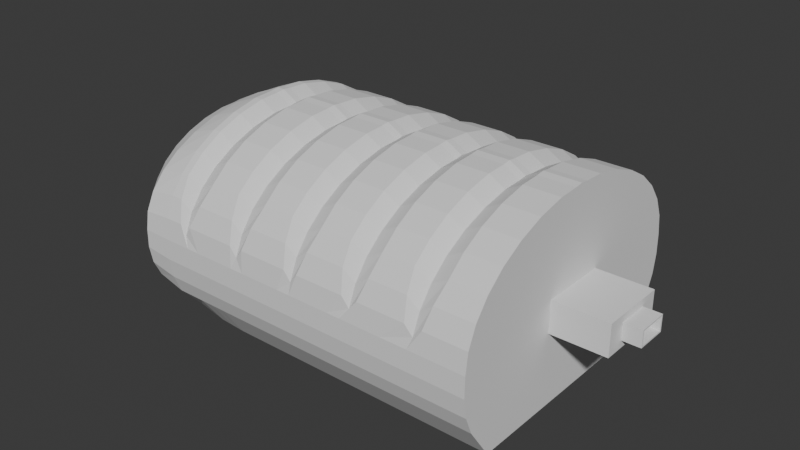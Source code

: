 # Source: bread_and_chip.blend  (saved by Blender 4.4.32; exported with 4.5.12 LTS)
import bpy
from mathutils import Matrix  # noqa: F401  (used for matrix-valued properties, if any)

bpy.ops.wm.read_factory_settings(use_empty=True)
scene = bpy.context.scene
scene.name = 'Scene'

# ---- collections
col_collection = bpy.data.collections.new('Collection'); scene.collection.children.link(col_collection)

# ---- world
world_world = bpy.data.worlds.new('World'); scene.world = world_world
world_world.use_nodes = True; world_world.node_tree.nodes.clear()
_N = world_world.node_tree.nodes; _L = world_world.node_tree.links
n0 = _N.new('ShaderNodeOutputWorld'); n0.name = 'World Output'; n0.location = (300, 300)
n1 = _N.new('ShaderNodeBackground'); n1.name = 'Background'; n1.location = (10, 300)
n1.inputs[0].default_value = (0.05088, 0.05088, 0.05088, 1.0)
_L.new(n1.outputs[0], n0.inputs[0])
n0.is_active_output = True
world_world.color = (0.05088, 0.05088, 0.05088)
world_world.sun_shadow_jitter_overblur = 0.0

# ---- meshes
me_cylinder = bpy.data.meshes.new('Cylinder')
me_cylinder.from_pydata([(-1.457e-08, 0.3852, -1.0), (-3.747e-08, 0.7256, 1.857), (0.1085, 0.3786, -1.0), (0.1951, 0.712, 1.857), (0.2128, 0.3589, -1.0), (0.3827, 0.6717, 1.857), (0.309, 0.3268, -1.0), (0.5556, 0.6063, 1.857), (0.3933, 0.2837, -1.0), (0.7071, 0.5182, 1.857), (0.4624, 0.2312, -1.0), (0.8315, 0.411, 1.857), (0.5138, 0.1713, -1.0), (0.9239, 0.2886, 1.857), (0.5455, 0.1063, -1.0), (0.9808, 0.1557, 1.857), (0.5561, 0.03869, -1.0), (1.0, 0.01763, 1.857), (0.5575, -0.02892, -1.0), (1.002, -0.1205, 1.857), (0.5453, -0.09393, -1.0), (0.9805, -0.2533, 1.857), (0.5175, -0.1538, -1.0), (0.9306, -0.3757, 1.857), (0.4315, -0.265, -1.0), (0.7758, -0.6028, 1.857), (0.339, -0.265, -1.0), (0.6096, -0.6028, 1.857), (0.2335, -0.265, -1.0), (0.4199, -0.6028, 1.857), (0.119, -0.265, -1.0), (0.214, -0.6028, 1.857), (-1.533e-08, -0.265, -1.0), (-3.035e-08, -0.6028, 1.857), (-0.119, -0.265, -1.0), (-0.214, -0.6028, 1.857), (-0.2335, -0.265, -1.0), (-0.4199, -0.6028, 1.857), (-0.339, -0.265, -1.0), (-0.6096, -0.6028, 1.857), (-0.4315, -0.265, -1.0), (-0.7758, -0.6028, 1.857), (-0.5175, -0.1538, -1.0), (-0.9306, -0.3757, 1.857), (-0.5453, -0.09393, -1.0), (-0.9805, -0.2533, 1.857), (-0.5575, -0.02892, -1.0), (-1.002, -0.1205, 1.857), (-0.5561, 0.03869, -1.0), (-1.0, 0.01763, 1.857), (-0.5455, 0.1063, -1.0), (-0.9808, 0.1557, 1.857), (-0.5138, 0.1713, -1.0), (-0.9239, 0.2886, 1.857), (-0.4624, 0.2312, -1.0), (-0.8315, 0.411, 1.857), (-0.3933, 0.2837, -1.0), (-0.7071, 0.5182, 1.857), (-0.309, 0.3268, -1.0), (-0.5556, 0.6063, 1.857), (-0.2128, 0.3589, -1.0), (-0.3827, 0.6717, 1.857), (-0.1085, 0.3786, -1.0), (-0.1951, 0.712, 1.857), (0.03127, 0.3819, -1.0), (0.05623, 0.7188, 1.857), (-0.03127, 0.3819, -1.0), (-0.05623, 0.7188, 1.857), (-1.474e-08, 0.5491, -0.8095), (-4.996e-09, 0.6453, -0.619), (-7.494e-09, 0.7256, -0.4286), (-4.021e-09, 0.7256, -0.3747), (-7.846e-09, 0.7256, -0.1538), (-1.167e-08, 0.7256, 0.067), (-1.55e-08, 0.7256, 0.2878), (-1.932e-08, 0.7256, 0.5087), (-2.315e-08, 0.7256, 0.7295), (-2.697e-08, 0.7256, 0.9504), (-3.08e-08, 0.7256, 1.171), (-3.462e-08, 0.7256, 1.392), (-3.845e-08, 0.7256, 1.613), (-3.497e-08, 0.7256, 1.667), (0.1951, 0.712, 1.667), (0.1951, 0.712, 1.613), (0.1951, 0.712, 1.392), (0.1951, 0.712, 1.171), (0.1951, 0.712, 0.9504), (0.1951, 0.712, 0.7295), (0.1951, 0.712, 0.5087), (0.1951, 0.712, 0.2878), (0.1951, 0.712, 0.067), (0.1951, 0.712, -0.1538), (0.1951, 0.712, -0.3747), (0.1951, 0.712, -0.4286), (0.1951, 0.6334, -0.619), (0.1556, 0.5391, -0.8095), (0.3827, 0.6717, 1.667), (0.3827, 0.6717, 1.613), (0.3827, 0.6717, 1.392), (0.3827, 0.6717, 1.171), (0.3827, 0.6717, 0.9504), (0.3827, 0.6717, 0.7295), (0.3827, 0.6717, 0.5087), (0.3827, 0.6717, 0.2878), (0.3827, 0.6717, 0.067), (0.3827, 0.6717, -0.1538), (0.3827, 0.6717, -0.3747), (0.3827, 0.6717, -0.4286), (0.3827, 0.5979, -0.619), (0.3053, 0.5095, -0.8095), (0.5556, 0.6063, 1.667), (0.5556, 0.6063, 1.613), (0.5556, 0.6063, 1.392), (0.5556, 0.6063, 1.171), (0.5556, 0.6063, 0.9504), (0.5556, 0.6063, 0.7295), (0.5556, 0.6063, 0.5087), (0.5556, 0.6063, 0.2878), (0.5556, 0.6063, 0.067), (0.5556, 0.6063, -0.1538), (0.5556, 0.6063, -0.3747), (0.5556, 0.6063, -0.4286), (0.5556, 0.5404, -0.619), (0.4432, 0.4614, -0.8095), (0.7071, 0.5182, 1.667), (0.7071, 0.5182, 1.613), (0.7071, 0.5182, 1.392), (0.7071, 0.5182, 1.171), (0.7071, 0.5182, 0.9504), (0.7071, 0.5182, 0.7295), (0.7071, 0.5182, 0.5087), (0.7071, 0.5182, 0.2878), (0.7071, 0.5182, 0.067), (0.7071, 0.5182, -0.1538), (0.7071, 0.5182, -0.3747), (0.7071, 0.5182, -0.4286), (0.7071, 0.4629, -0.619), (0.5641, 0.3966, -0.8095), (0.8315, 0.411, 1.667), (0.8315, 0.411, 1.613), (0.8315, 0.411, 1.392), (0.8315, 0.411, 1.171), (0.8315, 0.411, 0.9504), (0.8315, 0.411, 0.7295), (0.8315, 0.411, 0.5087), (0.8315, 0.411, 0.2878), (0.8315, 0.411, 0.067), (0.8315, 0.411, -0.1538), (0.8315, 0.411, -0.3747), (0.8315, 0.411, -0.4286), (0.8315, 0.3686, -0.619), (0.6633, 0.3178, -0.8095), (0.9239, 0.2886, 1.667), (0.9239, 0.2886, 1.588), (0.9239, 0.2886, 1.417), (0.9239, 0.2886, 1.152), (0.9239, 0.2886, 0.9691), (0.9239, 0.2886, 0.7021), (0.9239, 0.2886, 0.5361), (0.9239, 0.2886, 0.2569), (0.9239, 0.2886, 0.09791), (0.9239, 0.2886, -0.1817), (0.9239, 0.2886, -0.3469), (0.9239, 0.2886, -0.4286), (0.9239, 0.2609, -0.619), (0.737, 0.2278, -0.8095), (0.9808, 0.1557, 1.667), (0.9808, 0.1557, 1.502), (0.9808, 0.1557, 1.061), (0.9808, 0.1557, 0.6191), (0.9808, 0.1557, 0.1774), (0.9808, 0.1557, -0.2643), (0.9808, 0.1557, -0.4286), (0.9808, 0.1441, -0.619), (0.7824, 0.1301, -0.8095), (1.0, 0.01763, 1.667), (1.0, 0.01763, 1.476), (1.0, 0.01763, 1.286), (1.0, 0.01763, 1.095), (1.0, 0.01763, 0.9048), (1.0, 0.01763, 0.7143), (1.0, 0.01763, 0.5239), (1.0, 0.01763, 0.3334), (1.0, 0.01763, 0.1429), (1.0, 0.01763, -0.04759), (1.0, 0.01763, -0.2381), (1.0, 0.01763, -0.4286), (1.0, 0.0226, -0.619), (0.7977, 0.02855, -0.8095), (1.002, -0.1205, 1.667), (1.002, -0.1205, 1.476), (1.002, -0.1205, 1.286), (1.002, -0.1205, 1.095), (1.002, -0.1205, 0.9048), (1.002, -0.1205, 0.7143), (1.002, -0.1205, 0.5239), (1.002, -0.1205, 0.3334), (1.002, -0.1205, 0.1429), (1.002, -0.1205, -0.04759), (1.002, -0.1205, -0.2381), (1.002, -0.1205, -0.4286), (1.002, -0.09889, -0.619), (0.7996, -0.07301, -0.8095), (0.9805, -0.2533, 1.667), (0.9805, -0.2533, 1.476), (0.9805, -0.2533, 1.286), (0.9805, -0.2533, 1.095), (0.9805, -0.2533, 0.9048), (0.9805, -0.2533, 0.7143), (0.9805, -0.2533, 0.5239), (0.9805, -0.2533, 0.3334), (0.9805, -0.2533, 0.1429), (0.9805, -0.2533, -0.04759), (0.9805, -0.2533, -0.2381), (0.9805, -0.2533, -0.4286), (0.9805, -0.2157, -0.619), (0.7822, -0.1707, -0.8095), (0.9306, -0.3757, 1.667), (0.9306, -0.3757, 1.476), (0.9306, -0.3757, 1.286), (0.9306, -0.3757, 1.095), (0.9306, -0.3757, 0.9048), (0.9306, -0.3757, 0.7143), (0.9306, -0.3757, 0.5239), (0.9306, -0.3757, 0.3334), (0.9306, -0.3757, 0.1429), (0.9306, -0.3757, -0.04759), (0.9306, -0.3757, -0.2381), (0.9306, -0.3757, -0.4286), (0.9306, -0.3234, -0.619), (0.7423, -0.2607, -0.8095), (0.7758, -0.6028, 1.667), (0.7758, -0.6028, 1.476), (0.7758, -0.6028, 1.286), (0.7758, -0.6028, 1.095), (0.7758, -0.6028, 0.9048), (0.7758, -0.6028, 0.7143), (0.7758, -0.6028, 0.5239), (0.7758, -0.6028, 0.3334), (0.7758, -0.6028, 0.1429), (0.7758, -0.6028, -0.04759), (0.7758, -0.5907, -0.2381), (0.7758, -0.5471, -0.4286), (0.7758, -0.4892, -0.619), (0.6189, -0.4276, -0.8095), (0.6096, -0.6028, 1.667), (0.6096, -0.6028, 1.476), (0.6096, -0.6028, 1.286), (0.6096, -0.6028, 1.095), (0.6096, -0.6028, 0.9048), (0.6096, -0.6028, 0.7143), (0.6096, -0.6028, 0.5239), (0.6096, -0.6028, 0.3334), (0.6096, -0.6028, 0.1429), (0.6096, -0.6028, -0.04759), (0.6096, -0.5907, -0.2381), (0.6096, -0.5471, -0.4286), (0.6096, -0.4892, -0.619), (0.4862, -0.4276, -0.8095), (0.4199, -0.6028, 1.667), (0.4199, -0.6028, 1.476), (0.4199, -0.6028, 1.286), (0.4199, -0.6028, 1.095), (0.4199, -0.6028, 0.9048), (0.4199, -0.6028, 0.7143), (0.4199, -0.6028, 0.5239), (0.4199, -0.6028, 0.3334), (0.4199, -0.6028, 0.1429), (0.4199, -0.6028, -0.04759), (0.4199, -0.5907, -0.2381), (0.4199, -0.5471, -0.4286), (0.4199, -0.4892, -0.619), (0.3349, -0.4276, -0.8095), (0.214, -0.6028, 1.667), (0.214, -0.6028, 1.476), (0.214, -0.6028, 1.286), (0.214, -0.6028, 1.095), (0.214, -0.6028, 0.9048), (0.214, -0.6028, 0.7143), (0.214, -0.6028, 0.5239), (0.214, -0.6028, 0.3334), (0.214, -0.6028, 0.1429), (0.214, -0.6028, -0.04759), (0.214, -0.5907, -0.2381), (0.214, -0.5471, -0.4286), (0.214, -0.4892, -0.619), (0.1707, -0.4276, -0.8095), (-2.842e-08, -0.6028, 1.667), (-2.648e-08, -0.6028, 1.476), (-2.455e-08, -0.6028, 1.286), (-2.262e-08, -0.6028, 1.095), (-2.069e-08, -0.6028, 0.9048), (-1.876e-08, -0.6028, 0.7143), (-1.682e-08, -0.6028, 0.5239), (-1.489e-08, -0.6028, 0.3334), (-1.296e-08, -0.6028, 0.1429), (-1.103e-08, -0.6028, -0.04759), (-9.098e-09, -0.5907, -0.2381), (-7.166e-09, -0.5471, -0.4286), (-5.234e-09, -0.4892, -0.619), (-1.538e-08, -0.4276, -0.8095), (-0.214, -0.6028, 1.667), (-0.214, -0.6028, 1.476), (-0.214, -0.6028, 1.286), (-0.214, -0.6028, 1.095), (-0.214, -0.6028, 0.9048), (-0.214, -0.6028, 0.7143), (-0.214, -0.6028, 0.5239), (-0.214, -0.6028, 0.3334), (-0.214, -0.6028, 0.1429), (-0.214, -0.6028, -0.04759), (-0.214, -0.5907, -0.2381), (-0.214, -0.5471, -0.4286), (-0.214, -0.4892, -0.619), (-0.1707, -0.4276, -0.8095), (-0.4199, -0.6028, 1.667), (-0.4199, -0.6028, 1.476), (-0.4199, -0.6028, 1.286), (-0.4199, -0.6028, 1.095), (-0.4199, -0.6028, 0.9048), (-0.4199, -0.6028, 0.7143), (-0.4199, -0.6028, 0.5239), (-0.4199, -0.6028, 0.3334), (-0.4199, -0.6028, 0.1429), (-0.4199, -0.6028, -0.04759), (-0.4199, -0.5907, -0.2381), (-0.4199, -0.5471, -0.4286), (-0.4199, -0.4892, -0.619), (-0.3349, -0.4276, -0.8095), (-0.6096, -0.6028, 1.667), (-0.6096, -0.6028, 1.476), (-0.6096, -0.6028, 1.286), (-0.6096, -0.6028, 1.095), (-0.6096, -0.6028, 0.9048), (-0.6096, -0.6028, 0.7143), (-0.6096, -0.6028, 0.5239), (-0.6096, -0.6028, 0.3334), (-0.6096, -0.6028, 0.1429), (-0.6096, -0.6028, -0.04759), (-0.6096, -0.5907, -0.2381), (-0.6096, -0.5471, -0.4286), (-0.6096, -0.4892, -0.619), (-0.4862, -0.4276, -0.8095), (-0.7758, -0.6028, 1.667), (-0.7758, -0.6028, 1.476), (-0.7758, -0.6028, 1.286), (-0.7758, -0.6028, 1.095), (-0.7758, -0.6028, 0.9048), (-0.7758, -0.6028, 0.7143), (-0.7758, -0.6028, 0.5239), (-0.7758, -0.6028, 0.3334), (-0.7758, -0.6028, 0.1429), (-0.7758, -0.6028, -0.04759), (-0.7758, -0.5907, -0.2381), (-0.7758, -0.5471, -0.4286), (-0.7758, -0.4892, -0.619), (-0.6189, -0.4276, -0.8095), (-0.9306, -0.3757, 1.667), (-0.9306, -0.3757, 1.476), (-0.9306, -0.3757, 1.286), (-0.9306, -0.3757, 1.095), (-0.9306, -0.3757, 0.9048), (-0.9306, -0.3757, 0.7143), (-0.9306, -0.3757, 0.5239), (-0.9306, -0.3757, 0.3334), (-0.9306, -0.3757, 0.1429), (-0.9306, -0.3757, -0.04759), (-0.9306, -0.3757, -0.2381), (-0.9306, -0.3757, -0.4286), (-0.9306, -0.3234, -0.619), (-0.7423, -0.2607, -0.8095), (-0.9805, -0.2533, 1.667), (-0.9805, -0.2533, 1.476), (-0.9805, -0.2533, 1.286), (-0.9805, -0.2533, 1.095), (-0.9805, -0.2533, 0.9048), (-0.9805, -0.2533, 0.7143), (-0.9805, -0.2533, 0.5239), (-0.9805, -0.2533, 0.3334), (-0.9805, -0.2533, 0.1429), (-0.9805, -0.2533, -0.04759), (-0.9805, -0.2533, -0.2381), (-0.9805, -0.2533, -0.4286), (-0.9805, -0.2157, -0.619), (-0.7822, -0.1707, -0.8095), (-1.002, -0.1205, 1.667), (-1.002, -0.1205, 1.476), (-1.002, -0.1205, 1.286), (-1.002, -0.1205, 1.095), (-1.002, -0.1205, 0.9048), (-1.002, -0.1205, 0.7143), (-1.002, -0.1205, 0.5239), (-1.002, -0.1205, 0.3334), (-1.002, -0.1205, 0.1429), (-1.002, -0.1205, -0.04759), (-1.002, -0.1205, -0.2381), (-1.002, -0.1205, -0.4286), (-1.002, -0.09889, -0.619), (-0.7996, -0.07301, -0.8095), (-1.0, 0.01763, 1.667), (-1.0, 0.01763, 1.476), (-1.0, 0.01763, 1.286), (-1.0, 0.01763, 1.095), (-1.0, 0.01763, 0.9048), (-1.0, 0.01763, 0.7143), (-1.0, 0.01763, 0.5239), (-1.0, 0.01763, 0.3334), (-1.0, 0.01763, 0.1429), (-1.0, 0.01763, -0.04759), (-1.0, 0.01763, -0.2381), (-1.0, 0.01763, -0.4286), (-1.0, 0.0226, -0.619), (-0.7977, 0.02855, -0.8095), (-0.9808, 0.1557, 1.667), (-0.9808, 0.1557, 1.561), (-0.9808, 0.1557, 1.444), (-0.9808, 0.1557, 1.114), (-0.9808, 0.1557, 1.007), (-0.9808, 0.1557, 0.6683), (-0.9808, 0.1557, 0.5698), (-0.9808, 0.1557, 0.2248), (-0.9808, 0.1557, 0.13), (-0.9808, 0.1557, -0.2245), (-0.9808, 0.1557, -0.3041), (-0.9808, 0.1557, -0.4286), (-0.9808, 0.1441, -0.619), (-0.7824, 0.1301, -0.8095), (-0.9239, 0.2886, 1.667), (-0.9239, 0.2886, 1.588), (-0.9239, 0.2886, 1.417), (-0.9239, 0.2886, 1.152), (-0.9239, 0.2886, 0.9691), (-0.9239, 0.2886, 0.7021), (-0.9239, 0.2886, 0.5361), (-0.9239, 0.2886, 0.2569), (-0.9239, 0.2886, 0.09791), (-0.9239, 0.2886, -0.1817), (-0.9239, 0.2886, -0.3469), (-0.9239, 0.2886, -0.4286), (-0.9239, 0.2609, -0.619), (-0.737, 0.2278, -0.8095), (-0.8315, 0.411, 1.667), (-0.8315, 0.411, 1.613), (-0.8315, 0.411, 1.392), (-0.8315, 0.411, 1.171), (-0.8315, 0.411, 0.9504), (-0.8315, 0.411, 0.7295), (-0.8315, 0.411, 0.5087), (-0.8315, 0.411, 0.2878), (-0.8315, 0.411, 0.067), (-0.8315, 0.411, -0.1538), (-0.8315, 0.411, -0.3747), (-0.8315, 0.411, -0.4286), (-0.8315, 0.3686, -0.619), (-0.6633, 0.3178, -0.8095), (-0.7071, 0.5182, 1.667), (-0.7071, 0.5182, 1.613), (-0.7071, 0.5182, 1.392), (-0.7071, 0.5182, 1.171), (-0.7071, 0.5182, 0.9504), (-0.7071, 0.5182, 0.7295), (-0.7071, 0.5182, 0.5087), (-0.7071, 0.5182, 0.2878), (-0.7071, 0.5182, 0.067), (-0.7071, 0.5182, -0.1538), (-0.7071, 0.5182, -0.3747), (-0.7071, 0.5182, -0.4286), (-0.7071, 0.4629, -0.619), (-0.5641, 0.3966, -0.8095), (-0.5556, 0.6063, 1.667), (-0.5556, 0.6063, 1.613), (-0.5556, 0.6063, 1.392), (-0.5556, 0.6063, 1.171), (-0.5556, 0.6063, 0.9504), (-0.5556, 0.6063, 0.7295), (-0.5556, 0.6063, 0.5087), (-0.5556, 0.6063, 0.2878), (-0.5556, 0.6063, 0.067), (-0.5556, 0.6063, -0.1538), (-0.5556, 0.6063, -0.3747), (-0.5556, 0.6063, -0.4286), (-0.5556, 0.5404, -0.619), (-0.4432, 0.4614, -0.8095), (-0.3827, 0.6717, 1.667), (-0.3827, 0.6717, 1.613), (-0.3827, 0.6717, 1.392), (-0.3827, 0.6717, 1.171), (-0.3827, 0.6717, 0.9504), (-0.3827, 0.6717, 0.7295), (-0.3827, 0.6717, 0.5087), (-0.3827, 0.6717, 0.2878), (-0.3827, 0.6717, 0.067), (-0.3827, 0.6717, -0.1538), (-0.3827, 0.6717, -0.3747), (-0.3827, 0.6717, -0.4286), (-0.3827, 0.5979, -0.619), (-0.3053, 0.5095, -0.8095), (-0.1951, 0.712, 1.667), (-0.1951, 0.712, 1.613), (-0.1951, 0.712, 1.392), (-0.1951, 0.712, 1.171), (-0.1951, 0.712, 0.9504), (-0.1951, 0.712, 0.7295), (-0.1951, 0.712, 0.5087), (-0.1951, 0.712, 0.2878), (-0.1951, 0.712, 0.067), (-0.1951, 0.712, -0.1538), (-0.1951, 0.712, -0.3747), (-0.1951, 0.712, -0.4286), (-0.1951, 0.6334, -0.619), (-0.1556, 0.5391, -0.8095), (0.05623, 0.7188, 1.667), (0.05623, 0.7188, 1.613), (0.05623, 0.7188, 1.392), (0.05623, 0.7188, 1.171), (0.05623, 0.7188, 0.9504), (0.05623, 0.7188, 0.7295), (0.05623, 0.7188, 0.5087), (0.05623, 0.7188, 0.2878), (0.05623, 0.7188, 0.067), (0.05623, 0.7188, -0.1538), (0.05623, 0.7188, -0.3747), (0.05623, 0.7188, -0.4286), (0.05623, 0.6393, -0.619), (0.04486, 0.5441, -0.8095), (-0.05623, 0.7188, 1.667), (-0.05623, 0.7188, 1.613), (-0.05623, 0.7188, 1.392), (-0.05623, 0.7188, 1.171), (-0.05623, 0.7188, 0.9504), (-0.05623, 0.7188, 0.7295), (-0.05623, 0.7188, 0.5087), (-0.05623, 0.7188, 0.2878), (-0.05623, 0.7188, 0.067), (-0.05623, 0.7188, -0.1538), (-0.05623, 0.7188, -0.3747), (-0.05623, 0.7188, -0.4286), (-0.05623, 0.6393, -0.619), (-0.04486, 0.5441, -0.8095), (-2.632e-08, 0.2666, -1.103), (0.07188, 0.2624, -1.103), (0.141, 0.2498, -1.103), (0.2047, 0.2294, -1.103), (0.2605, 0.202, -1.103), (0.3063, 0.1686, -1.103), (0.3404, 0.1304, -1.103), (0.3613, 0.08906, -1.103), (0.3684, 0.04602, -1.103), (0.3693, 0.002988, -1.103), (0.3612, -0.03839, -1.103), (0.3429, -0.07653, -1.103), (0.2858, -0.1473, -1.103), (0.2246, -0.1473, -1.103), (0.1547, -0.1473, -1.103), (0.07886, -0.1473, -1.103), (-2.683e-08, -0.1473, -1.103), (-0.07886, -0.1473, -1.103), (-0.1547, -0.1473, -1.103), (-0.2246, -0.1473, -1.103), (-0.2858, -0.1473, -1.103), (-0.3429, -0.07653, -1.103), (-0.3612, -0.03839, -1.103), (-0.3693, 0.002988, -1.103), (-0.3684, 0.04602, -1.103), (-0.3613, 0.08906, -1.103), (-0.3404, 0.1304, -1.103), (-0.3063, 0.1686, -1.103), (-0.2605, 0.202, -1.103), (-0.2047, 0.2294, -1.103), (-0.141, 0.2498, -1.103), (-0.07188, 0.2624, -1.103), (0.02072, 0.2645, -1.103), (-0.02072, 0.2645, -1.103), (-4.291e-08, 0.09651, -1.154), (0.01302, 0.09574, -1.154), (0.02554, 0.09347, -1.154), (0.03708, 0.08978, -1.154), (0.0472, 0.08481, -1.154), (0.0555, 0.07875, -1.154), (0.06167, 0.07184, -1.154), (0.06546, 0.06434, -1.154), (0.06675, 0.05655, -1.154), (0.06691, 0.04875, -1.154), (0.06545, 0.04125, -1.154), (0.06212, 0.03434, -1.154), (0.05178, 0.02153, -1.154), (0.04069, 0.02153, -1.154), (0.02802, 0.02153, -1.154), (0.01429, 0.02153, -1.154), (-4.3e-08, 0.02153, -1.154), (-0.01429, 0.02153, -1.154), (-0.02803, 0.02153, -1.154), (-0.04069, 0.02153, -1.154), (-0.05178, 0.02153, -1.154), (-0.06212, 0.03434, -1.154), (-0.06545, 0.04125, -1.154), (-0.06691, 0.04875, -1.154), (-0.06675, 0.05655, -1.154), (-0.06546, 0.06434, -1.154), (-0.06167, 0.07184, -1.154), (-0.0555, 0.07875, -1.154), (-0.0472, 0.08481, -1.154), (-0.03708, 0.08978, -1.154), (-0.02554, 0.09347, -1.154), (-0.01302, 0.09574, -1.154), (0.003753, 0.09613, -1.154), (-0.003753, 0.09613, -1.154), (-3.653e-08, 0.6624, 1.502), (0.1951, 0.6488, 1.502), (0.3827, 0.6085, 1.502), (0.5556, 0.5431, 1.502), (0.7071, 0.4551, 1.502), (0.8315, 0.3478, 1.502), (0.9239, 0.2254, 1.502), (1.0, 0.01763, 1.381), (1.002, -0.1205, 1.381), (0.9805, -0.2533, 1.381), (0.9306, -0.3757, 1.381), (0.7758, -0.6028, 1.381), (0.6096, -0.6028, 1.381), (0.4199, -0.6028, 1.381), (0.214, -0.6028, 1.381), (-2.552e-08, -0.6028, 1.381), (-0.214, -0.6028, 1.381), (-0.4199, -0.6028, 1.381), (-0.6096, -0.6028, 1.381), (-0.7758, -0.6028, 1.381), (-0.9306, -0.3757, 1.381), (-0.9805, -0.2533, 1.381), (-1.002, -0.1205, 1.381), (-1.0, 0.01763, 1.381), (-0.9808, 0.09257, 1.502), (-0.9239, 0.2254, 1.502), (-0.8315, 0.3478, 1.502), (-0.7071, 0.4551, 1.502), (-0.5556, 0.5431, 1.502), (-0.3827, 0.6085, 1.502), (-0.1951, 0.6488, 1.502), (0.05623, 0.6556, 1.502), (-0.05623, 0.6556, 1.502), (-2.888e-08, 0.6624, 1.061), (0.1951, 0.6488, 1.061), (0.3827, 0.6085, 1.061), (0.5556, 0.5431, 1.061), (0.7071, 0.4551, 1.061), (0.8315, 0.3478, 1.061), (0.9239, 0.2254, 1.061), (1.0, 0.01763, 1.0), (1.002, -0.1205, 1.0), (0.9805, -0.2533, 1.0), (0.9306, -0.3757, 1.0), (0.7758, -0.6028, 1.0), (0.6096, -0.6028, 1.0), (0.4199, -0.6028, 1.0), (0.214, -0.6028, 1.0), (-2.165e-08, -0.6028, 1.0), (-0.214, -0.6028, 1.0), (-0.4199, -0.6028, 1.0), (-0.6096, -0.6028, 1.0), (-0.7758, -0.6028, 1.0), (-0.9306, -0.3757, 1.0), (-0.9805, -0.2533, 1.0), (-1.002, -0.1205, 1.0), (-1.0, 0.01763, 1.0), (-0.9808, 0.09257, 1.061), (-0.9239, 0.2254, 1.061), (-0.8315, 0.3478, 1.061), (-0.7071, 0.4551, 1.061), (-0.5556, 0.5431, 1.061), (-0.3827, 0.6085, 1.061), (-0.1951, 0.6488, 1.061), (0.05623, 0.6556, 1.061), (-0.05623, 0.6556, 1.061), (-2.123e-08, 0.6624, 0.6191), (0.1951, 0.6488, 0.6191), (0.3827, 0.6085, 0.6191), (0.5556, 0.5431, 0.6191), (0.7071, 0.4551, 0.6191), (0.8315, 0.3478, 0.6191), (0.9239, 0.2254, 0.6191), (1.0, 0.01763, 0.6191), (1.002, -0.1205, 0.6191), (0.9805, -0.2533, 0.6191), (0.9306, -0.3757, 0.6191), (0.7758, -0.6028, 0.6191), (0.6096, -0.6028, 0.6191), (0.4199, -0.6028, 0.6191), (0.214, -0.6028, 0.6191), (-1.779e-08, -0.6028, 0.6191), (-0.214, -0.6028, 0.6191), (-0.4199, -0.6028, 0.6191), (-0.6096, -0.6028, 0.6191), (-0.7758, -0.6028, 0.6191), (-0.9306, -0.3757, 0.6191), (-0.9805, -0.2533, 0.6191), (-1.002, -0.1205, 0.6191), (-1.0, 0.01763, 0.6191), (-0.9808, 0.09257, 0.6191), (-0.9239, 0.2254, 0.6191), (-0.8315, 0.3478, 0.6191), (-0.7071, 0.4551, 0.6191), (-0.5556, 0.5431, 0.6191), (-0.3827, 0.6085, 0.6191), (-0.1951, 0.6488, 0.6191), (0.05623, 0.6556, 0.6191), (-0.05623, 0.6556, 0.6191), (-1.358e-08, 0.6624, 0.1774), (0.1951, 0.6488, 0.1774), (0.3827, 0.6085, 0.1774), (0.5556, 0.5431, 0.1774), (0.7071, 0.4551, 0.1774), (0.8315, 0.3478, 0.1774), (0.9239, 0.2254, 0.1774), (1.0, 0.01763, 0.2381), (1.002, -0.1205, 0.2381), (0.9805, -0.2533, 0.2381), (0.9306, -0.3757, 0.2381), (0.7758, -0.6028, 0.2381), (0.6096, -0.6028, 0.2381), (0.4199, -0.6028, 0.2381), (0.214, -0.6028, 0.2381), (-1.393e-08, -0.6028, 0.2381), (-0.214, -0.6028, 0.2381), (-0.4199, -0.6028, 0.2381), (-0.6096, -0.6028, 0.2381), (-0.7758, -0.6028, 0.2381), (-0.9306, -0.3757, 0.2381), (-0.9805, -0.2533, 0.2381), (-1.002, -0.1205, 0.2381), (-1.0, 0.01763, 0.2381), (-0.9808, 0.09257, 0.1774), (-0.9239, 0.2254, 0.1774), (-0.8315, 0.3478, 0.1774), (-0.7071, 0.4551, 0.1774), (-0.5556, 0.5431, 0.1774), (-0.3827, 0.6085, 0.1774), (-0.1951, 0.6488, 0.1774), (0.05623, 0.6556, 0.1774), (-0.05623, 0.6556, 0.1774), (-5.933e-09, 0.6624, -0.2643), (0.1951, 0.6488, -0.2643), (0.3827, 0.6085, -0.2643), (0.5556, 0.5431, -0.2643), (0.7071, 0.4551, -0.2643), (0.8315, 0.3478, -0.2643), (0.9239, 0.2254, -0.2643), (1.0, 0.01763, -0.1428), (1.002, -0.1205, -0.1428), (0.9805, -0.2533, -0.1428), (0.9306, -0.3757, -0.1428), (0.7758, -0.5967, -0.1428), (0.6096, -0.5967, -0.1428), (0.4199, -0.5967, -0.1428), (0.214, -0.5967, -0.1428), (-1.006e-08, -0.5967, -0.1428), (-0.214, -0.5967, -0.1428), (-0.4199, -0.5967, -0.1428), (-0.6096, -0.5967, -0.1428), (-0.7758, -0.5967, -0.1428), (-0.9306, -0.3757, -0.1428), (-0.9805, -0.2533, -0.1428), (-1.002, -0.1205, -0.1428), (-1.0, 0.01763, -0.1428), (-0.9808, 0.09257, -0.2643), (-0.9239, 0.2254, -0.2643), (-0.8315, 0.3478, -0.2643), (-0.7071, 0.4551, -0.2643), (-0.5556, 0.5431, -0.2643), (-0.3827, 0.6085, -0.2643), (-0.1951, 0.6488, -0.2643), (0.05623, 0.6556, -0.2643), (-0.05623, 0.6556, -0.2643)], [], [(511, 65, 3, 82), (82, 3, 5, 96), (96, 5, 7, 110), (110, 7, 9, 124), (124, 9, 11, 138), (138, 11, 13, 152), (152, 13, 15, 166), (166, 15, 17, 175), (175, 17, 19, 189), (189, 19, 21, 203), (203, 21, 23, 217), (217, 23, 25, 231), (231, 25, 27, 245), (245, 27, 29, 259), (259, 29, 31, 273), (273, 31, 33, 287), (287, 33, 35, 301), (301, 35, 37, 315), (315, 37, 39, 329), (329, 39, 41, 343), (343, 41, 43, 357), (357, 43, 45, 371), (371, 45, 47, 385), (385, 47, 49, 399), (399, 49, 51, 413), (413, 51, 53, 427), (427, 53, 55, 441), (441, 55, 57, 455), (455, 57, 59, 469), (469, 59, 61, 483), (3, 65, 1, 67, 63, 61, 59, 57, 55, 53, 51, 49, 47, 45, 43, 41, 39, 37, 35, 33, 31, 29, 27, 25, 23, 21, 19, 17, 15, 13, 11, 9, 7, 5), (483, 61, 63, 497), (525, 67, 1, 81), (6, 8, 543, 542), (81, 1, 65, 511), (497, 63, 67, 525), (62, 510, 538, 66), (510, 509, 537, 538), (509, 508, 536, 537), (508, 507, 535, 536), (769, 506, 534, 771), (506, 505, 533, 534), (736, 504, 532, 738), (504, 503, 531, 532), (703, 502, 530, 705), (502, 501, 529, 530), (670, 500, 528, 672), (500, 499, 527, 528), (637, 498, 526, 639), (498, 497, 525, 526), (0, 68, 524, 64), (68, 69, 523, 524), (69, 70, 522, 523), (70, 71, 521, 522), (739, 72, 520, 770), (72, 73, 519, 520), (706, 74, 518, 737), (74, 75, 517, 518), (673, 76, 516, 704), (76, 77, 515, 516), (640, 78, 514, 671), (78, 79, 513, 514), (607, 80, 512, 638), (80, 81, 511, 512), (66, 538, 68, 0), (538, 537, 69, 68), (537, 536, 70, 69), (536, 535, 71, 70), (771, 534, 72, 739), (534, 533, 73, 72), (738, 532, 74, 706), (532, 531, 75, 74), (705, 530, 76, 673), (530, 529, 77, 76), (672, 528, 78, 640), (528, 527, 79, 78), (639, 526, 80, 607), (526, 525, 81, 80), (60, 496, 510, 62), (496, 495, 509, 510), (495, 494, 508, 509), (494, 493, 507, 508), (768, 492, 506, 769), (492, 491, 505, 506), (735, 490, 504, 736), (490, 489, 503, 504), (702, 488, 502, 703), (488, 487, 501, 502), (669, 486, 500, 670), (486, 485, 499, 500), (636, 484, 498, 637), (484, 483, 497, 498), (58, 482, 496, 60), (482, 481, 495, 496), (481, 480, 494, 495), (480, 479, 493, 494), (767, 478, 492, 768), (478, 477, 491, 492), (734, 476, 490, 735), (476, 475, 489, 490), (701, 474, 488, 702), (474, 473, 487, 488), (668, 472, 486, 669), (472, 471, 485, 486), (635, 470, 484, 636), (470, 469, 483, 484), (56, 468, 482, 58), (468, 467, 481, 482), (467, 466, 480, 481), (466, 465, 479, 480), (766, 464, 478, 767), (464, 463, 477, 478), (733, 462, 476, 734), (462, 461, 475, 476), (700, 460, 474, 701), (460, 459, 473, 474), (667, 458, 472, 668), (458, 457, 471, 472), (634, 456, 470, 635), (456, 455, 469, 470), (54, 454, 468, 56), (454, 453, 467, 468), (453, 452, 466, 467), (452, 451, 465, 466), (765, 450, 464, 766), (450, 449, 463, 464), (732, 448, 462, 733), (448, 447, 461, 462), (699, 446, 460, 700), (446, 445, 459, 460), (666, 444, 458, 667), (444, 443, 457, 458), (633, 442, 456, 634), (442, 441, 455, 456), (52, 440, 454, 54), (440, 439, 453, 454), (439, 438, 452, 453), (438, 437, 451, 452), (764, 436, 450, 765), (436, 435, 449, 450), (731, 434, 448, 732), (434, 433, 447, 448), (698, 432, 446, 699), (432, 431, 445, 446), (665, 430, 444, 666), (430, 429, 443, 444), (632, 428, 442, 633), (428, 427, 441, 442), (50, 426, 440, 52), (426, 425, 439, 440), (425, 424, 438, 439), (424, 423, 437, 438), (763, 422, 436, 764), (422, 421, 435, 436), (730, 420, 434, 731), (420, 419, 433, 434), (697, 418, 432, 698), (418, 417, 431, 432), (664, 416, 430, 665), (416, 415, 429, 430), (631, 414, 428, 632), (414, 413, 427, 428), (48, 412, 426, 50), (412, 411, 425, 426), (411, 410, 424, 425), (410, 409, 423, 424), (762, 408, 422, 763), (408, 407, 421, 422), (729, 406, 420, 730), (406, 405, 419, 420), (696, 404, 418, 697), (404, 403, 417, 418), (663, 402, 416, 664), (402, 401, 415, 416), (630, 400, 414, 631), (400, 399, 413, 414), (46, 398, 412, 48), (398, 397, 411, 412), (397, 396, 410, 411), (396, 395, 409, 410), (761, 394, 408, 762), (394, 393, 407, 408), (728, 392, 406, 729), (392, 391, 405, 406), (695, 390, 404, 696), (390, 389, 403, 404), (662, 388, 402, 663), (388, 387, 401, 402), (629, 386, 400, 630), (386, 385, 399, 400), (44, 384, 398, 46), (384, 383, 397, 398), (383, 382, 396, 397), (382, 381, 395, 396), (760, 380, 394, 761), (380, 379, 393, 394), (727, 378, 392, 728), (378, 377, 391, 392), (694, 376, 390, 695), (376, 375, 389, 390), (661, 374, 388, 662), (374, 373, 387, 388), (628, 372, 386, 629), (372, 371, 385, 386), (42, 370, 384, 44), (370, 369, 383, 384), (369, 368, 382, 383), (368, 367, 381, 382), (759, 366, 380, 760), (366, 365, 379, 380), (726, 364, 378, 727), (364, 363, 377, 378), (693, 362, 376, 694), (362, 361, 375, 376), (660, 360, 374, 661), (360, 359, 373, 374), (627, 358, 372, 628), (358, 357, 371, 372), (40, 356, 370, 42), (356, 355, 369, 370), (355, 354, 368, 369), (354, 353, 367, 368), (758, 352, 366, 759), (352, 351, 365, 366), (725, 350, 364, 726), (350, 349, 363, 364), (692, 348, 362, 693), (348, 347, 361, 362), (659, 346, 360, 660), (346, 345, 359, 360), (626, 344, 358, 627), (344, 343, 357, 358), (38, 342, 356, 40), (342, 341, 355, 356), (341, 340, 354, 355), (340, 339, 353, 354), (757, 338, 352, 758), (338, 337, 351, 352), (724, 336, 350, 725), (336, 335, 349, 350), (691, 334, 348, 692), (334, 333, 347, 348), (658, 332, 346, 659), (332, 331, 345, 346), (625, 330, 344, 626), (330, 329, 343, 344), (36, 328, 342, 38), (328, 327, 341, 342), (327, 326, 340, 341), (326, 325, 339, 340), (756, 324, 338, 757), (324, 323, 337, 338), (723, 322, 336, 724), (322, 321, 335, 336), (690, 320, 334, 691), (320, 319, 333, 334), (657, 318, 332, 658), (318, 317, 331, 332), (624, 316, 330, 625), (316, 315, 329, 330), (34, 314, 328, 36), (314, 313, 327, 328), (313, 312, 326, 327), (312, 311, 325, 326), (755, 310, 324, 756), (310, 309, 323, 324), (722, 308, 322, 723), (308, 307, 321, 322), (689, 306, 320, 690), (306, 305, 319, 320), (656, 304, 318, 657), (304, 303, 317, 318), (623, 302, 316, 624), (302, 301, 315, 316), (32, 300, 314, 34), (300, 299, 313, 314), (299, 298, 312, 313), (298, 297, 311, 312), (754, 296, 310, 755), (296, 295, 309, 310), (721, 294, 308, 722), (294, 293, 307, 308), (688, 292, 306, 689), (292, 291, 305, 306), (655, 290, 304, 656), (290, 289, 303, 304), (622, 288, 302, 623), (288, 287, 301, 302), (30, 286, 300, 32), (286, 285, 299, 300), (285, 284, 298, 299), (284, 283, 297, 298), (753, 282, 296, 754), (282, 281, 295, 296), (720, 280, 294, 721), (280, 279, 293, 294), (687, 278, 292, 688), (278, 277, 291, 292), (654, 276, 290, 655), (276, 275, 289, 290), (621, 274, 288, 622), (274, 273, 287, 288), (28, 272, 286, 30), (272, 271, 285, 286), (271, 270, 284, 285), (270, 269, 283, 284), (752, 268, 282, 753), (268, 267, 281, 282), (719, 266, 280, 720), (266, 265, 279, 280), (686, 264, 278, 687), (264, 263, 277, 278), (653, 262, 276, 654), (262, 261, 275, 276), (620, 260, 274, 621), (260, 259, 273, 274), (26, 258, 272, 28), (258, 257, 271, 272), (257, 256, 270, 271), (256, 255, 269, 270), (751, 254, 268, 752), (254, 253, 267, 268), (718, 252, 266, 719), (252, 251, 265, 266), (685, 250, 264, 686), (250, 249, 263, 264), (652, 248, 262, 653), (248, 247, 261, 262), (619, 246, 260, 620), (246, 245, 259, 260), (24, 244, 258, 26), (244, 243, 257, 258), (243, 242, 256, 257), (242, 241, 255, 256), (750, 240, 254, 751), (240, 239, 253, 254), (717, 238, 252, 718), (238, 237, 251, 252), (684, 236, 250, 685), (236, 235, 249, 250), (651, 234, 248, 652), (234, 233, 247, 248), (618, 232, 246, 619), (232, 231, 245, 246), (22, 230, 244, 24), (230, 229, 243, 244), (229, 228, 242, 243), (228, 227, 241, 242), (749, 226, 240, 750), (226, 225, 239, 240), (716, 224, 238, 717), (224, 223, 237, 238), (683, 222, 236, 684), (222, 221, 235, 236), (650, 220, 234, 651), (220, 219, 233, 234), (617, 218, 232, 618), (218, 217, 231, 232), (20, 216, 230, 22), (216, 215, 229, 230), (215, 214, 228, 229), (214, 213, 227, 228), (748, 212, 226, 749), (212, 211, 225, 226), (715, 210, 224, 716), (210, 209, 223, 224), (682, 208, 222, 683), (208, 207, 221, 222), (649, 206, 220, 650), (206, 205, 219, 220), (616, 204, 218, 617), (204, 203, 217, 218), (18, 202, 216, 20), (202, 201, 215, 216), (201, 200, 214, 215), (200, 199, 213, 214), (747, 198, 212, 748), (198, 197, 211, 212), (714, 196, 210, 715), (196, 195, 209, 210), (681, 194, 208, 682), (194, 193, 207, 208), (648, 192, 206, 649), (192, 191, 205, 206), (615, 190, 204, 616), (190, 189, 203, 204), (16, 188, 202, 18), (188, 187, 201, 202), (187, 186, 200, 201), (186, 185, 199, 200), (746, 184, 198, 747), (184, 183, 197, 198), (713, 182, 196, 714), (182, 181, 195, 196), (680, 180, 194, 681), (180, 179, 193, 194), (647, 178, 192, 648), (178, 177, 191, 192), (614, 176, 190, 615), (176, 175, 189, 190), (14, 174, 188, 16), (174, 173, 187, 188), (173, 172, 186, 187), (172, 171, 185, 186), (171, 184, 746), (171, 170, 183, 184), (170, 182, 713), (170, 169, 181, 182), (169, 180, 680), (169, 168, 179, 180), (168, 178, 647), (168, 167, 177, 178), (167, 176, 614), (167, 166, 175, 176), (12, 165, 174, 14), (165, 164, 173, 174), (164, 163, 172, 173), (163, 162, 171, 172), (745, 161, 171), (161, 160, 170, 171), (712, 159, 170), (159, 158, 169, 170), (679, 157, 169), (157, 156, 168, 169), (646, 155, 168), (155, 154, 167, 168), (613, 153, 167), (153, 152, 166, 167), (10, 151, 165, 12), (151, 150, 164, 165), (150, 149, 163, 164), (149, 148, 162, 163), (744, 147, 161, 745), (147, 146, 160, 161), (711, 145, 159, 712), (145, 144, 158, 159), (678, 143, 157, 679), (143, 142, 156, 157), (645, 141, 155, 646), (141, 140, 154, 155), (612, 139, 153, 613), (139, 138, 152, 153), (8, 137, 151, 10), (137, 136, 150, 151), (136, 135, 149, 150), (135, 134, 148, 149), (743, 133, 147, 744), (133, 132, 146, 147), (710, 131, 145, 711), (131, 130, 144, 145), (677, 129, 143, 678), (129, 128, 142, 143), (644, 127, 141, 645), (127, 126, 140, 141), (611, 125, 139, 612), (125, 124, 138, 139), (6, 123, 137, 8), (123, 122, 136, 137), (122, 121, 135, 136), (121, 120, 134, 135), (742, 119, 133, 743), (119, 118, 132, 133), (709, 117, 131, 710), (117, 116, 130, 131), (676, 115, 129, 677), (115, 114, 128, 129), (643, 113, 127, 644), (113, 112, 126, 127), (610, 111, 125, 611), (111, 110, 124, 125), (4, 109, 123, 6), (109, 108, 122, 123), (108, 107, 121, 122), (107, 106, 120, 121), (741, 105, 119, 742), (105, 104, 118, 119), (708, 103, 117, 709), (103, 102, 116, 117), (675, 101, 115, 676), (101, 100, 114, 115), (642, 99, 113, 643), (99, 98, 112, 113), (609, 97, 111, 610), (97, 96, 110, 111), (2, 95, 109, 4), (95, 94, 108, 109), (94, 93, 107, 108), (93, 92, 106, 107), (740, 91, 105, 741), (91, 90, 104, 105), (707, 89, 103, 708), (89, 88, 102, 103), (674, 87, 101, 675), (87, 86, 100, 101), (641, 85, 99, 642), (85, 84, 98, 99), (608, 83, 97, 609), (83, 82, 96, 97), (64, 524, 95, 2), (524, 523, 94, 95), (523, 522, 93, 94), (522, 521, 92, 93), (770, 520, 91, 740), (520, 519, 90, 91), (737, 518, 89, 707), (518, 517, 88, 89), (704, 516, 87, 674), (516, 515, 86, 87), (671, 514, 85, 641), (514, 513, 84, 85), (638, 512, 83, 608), (512, 511, 82, 83), (540, 541, 575, 574), (24, 26, 552, 551), (42, 44, 561, 560), (60, 62, 570, 569), (16, 18, 548, 547), (34, 36, 557, 556), (52, 54, 566, 565), (8, 10, 544, 543), (26, 28, 553, 552), (44, 46, 562, 561), (64, 2, 540, 571), (66, 0, 539, 572), (18, 20, 549, 548), (36, 38, 558, 557), (54, 56, 567, 566), (0, 64, 571, 539), (10, 12, 545, 544), (28, 30, 554, 553), (46, 48, 563, 562), (2, 4, 541, 540), (20, 22, 550, 549), (38, 40, 559, 558), (56, 58, 568, 567), (62, 66, 572, 570), (12, 14, 546, 545), (30, 32, 555, 554), (48, 50, 564, 563), (4, 6, 542, 541), (22, 24, 551, 550), (40, 42, 560, 559), (58, 60, 569, 568), (14, 16, 547, 546), (32, 34, 556, 555), (50, 52, 565, 564), (573, 605, 574, 575, 576, 577, 578, 579, 580, 581, 582, 583, 584, 585, 586, 587, 588, 589, 590, 591, 592, 593, 594, 595, 596, 597, 598, 599, 600, 601, 602, 603, 604, 606), (567, 568, 602, 601), (554, 555, 589, 588), (541, 542, 576, 575), (568, 569, 603, 602), (555, 556, 590, 589), (542, 543, 577, 576), (569, 570, 604, 603), (556, 557, 591, 590), (543, 544, 578, 577), (572, 539, 573, 606), (557, 558, 592, 591), (544, 545, 579, 578), (539, 571, 605, 573), (558, 559, 593, 592), (545, 546, 580, 579), (570, 572, 606, 604), (559, 560, 594, 593), (546, 547, 581, 580), (560, 561, 595, 594), (547, 548, 582, 581), (561, 562, 596, 595), (548, 549, 583, 582), (562, 563, 597, 596), (549, 550, 584, 583), (563, 564, 598, 597), (550, 551, 585, 584), (564, 565, 599, 598), (551, 552, 586, 585), (565, 566, 600, 599), (552, 553, 587, 586), (571, 540, 574, 605), (566, 567, 601, 600), (553, 554, 588, 587), (513, 638, 608, 84), (84, 608, 609, 98), (98, 609, 610, 112), (112, 610, 611, 126), (126, 611, 612, 140), (140, 612, 613, 154), (154, 613, 167), (167, 614, 177), (177, 614, 615, 191), (191, 615, 616, 205), (205, 616, 617, 219), (219, 617, 618, 233), (233, 618, 619, 247), (247, 619, 620, 261), (261, 620, 621, 275), (275, 621, 622, 289), (289, 622, 623, 303), (303, 623, 624, 317), (317, 624, 625, 331), (331, 625, 626, 345), (345, 626, 627, 359), (359, 627, 628, 373), (373, 628, 629, 387), (387, 629, 630, 401), (401, 630, 631, 415), (415, 631, 632, 429), (429, 632, 633, 443), (443, 633, 634, 457), (457, 634, 635, 471), (471, 635, 636, 485), (485, 636, 637, 499), (527, 639, 607, 79), (79, 607, 638, 513), (499, 637, 639, 527), (515, 671, 641, 86), (86, 641, 642, 100), (100, 642, 643, 114), (114, 643, 644, 128), (128, 644, 645, 142), (142, 645, 646, 156), (156, 646, 168), (168, 647, 179), (179, 647, 648, 193), (193, 648, 649, 207), (207, 649, 650, 221), (221, 650, 651, 235), (235, 651, 652, 249), (249, 652, 653, 263), (263, 653, 654, 277), (277, 654, 655, 291), (291, 655, 656, 305), (305, 656, 657, 319), (319, 657, 658, 333), (333, 658, 659, 347), (347, 659, 660, 361), (361, 660, 661, 375), (375, 661, 662, 389), (389, 662, 663, 403), (403, 663, 664, 417), (417, 664, 665, 431), (431, 665, 666, 445), (445, 666, 667, 459), (459, 667, 668, 473), (473, 668, 669, 487), (487, 669, 670, 501), (529, 672, 640, 77), (77, 640, 671, 515), (501, 670, 672, 529), (517, 704, 674, 88), (88, 674, 675, 102), (102, 675, 676, 116), (116, 676, 677, 130), (130, 677, 678, 144), (144, 678, 679, 158), (158, 679, 169), (169, 680, 181), (181, 680, 681, 195), (195, 681, 682, 209), (209, 682, 683, 223), (223, 683, 684, 237), (237, 684, 685, 251), (251, 685, 686, 265), (265, 686, 687, 279), (279, 687, 688, 293), (293, 688, 689, 307), (307, 689, 690, 321), (321, 690, 691, 335), (335, 691, 692, 349), (349, 692, 693, 363), (363, 693, 694, 377), (377, 694, 695, 391), (391, 695, 696, 405), (405, 696, 697, 419), (419, 697, 698, 433), (433, 698, 699, 447), (447, 699, 700, 461), (461, 700, 701, 475), (475, 701, 702, 489), (489, 702, 703, 503), (531, 705, 673, 75), (75, 673, 704, 517), (503, 703, 705, 531), (519, 737, 707, 90), (90, 707, 708, 104), (104, 708, 709, 118), (118, 709, 710, 132), (132, 710, 711, 146), (146, 711, 712, 160), (160, 712, 170), (170, 713, 183), (183, 713, 714, 197), (197, 714, 715, 211), (211, 715, 716, 225), (225, 716, 717, 239), (239, 717, 718, 253), (253, 718, 719, 267), (267, 719, 720, 281), (281, 720, 721, 295), (295, 721, 722, 309), (309, 722, 723, 323), (323, 723, 724, 337), (337, 724, 725, 351), (351, 725, 726, 365), (365, 726, 727, 379), (379, 727, 728, 393), (393, 728, 729, 407), (407, 729, 730, 421), (421, 730, 731, 435), (435, 731, 732, 449), (449, 732, 733, 463), (463, 733, 734, 477), (477, 734, 735, 491), (491, 735, 736, 505), (533, 738, 706, 73), (73, 706, 737, 519), (505, 736, 738, 533), (521, 770, 740, 92), (92, 740, 741, 106), (106, 741, 742, 120), (120, 742, 743, 134), (134, 743, 744, 148), (148, 744, 745, 162), (162, 745, 171), (171, 746, 185), (185, 746, 747, 199), (199, 747, 748, 213), (213, 748, 749, 227), (227, 749, 750, 241), (241, 750, 751, 255), (255, 751, 752, 269), (269, 752, 753, 283), (283, 753, 754, 297), (297, 754, 755, 311), (311, 755, 756, 325), (325, 756, 757, 339), (339, 757, 758, 353), (353, 758, 759, 367), (367, 759, 760, 381), (381, 760, 761, 395), (395, 761, 762, 409), (409, 762, 763, 423), (423, 763, 764, 437), (437, 764, 765, 451), (451, 765, 766, 465), (465, 766, 767, 479), (479, 767, 768, 493), (493, 768, 769, 507), (535, 771, 739, 71), (71, 739, 770, 521), (507, 769, 771, 535)])
_uv = me_cylinder.uv_layers.new(name='UVMap')
_uv.uv.foreach_set('vector', [0.48, 0.5165, 0.512, 0.5173, 0.5113, 0.5408, 0.4793, 0.5397, 0.4793, 0.5397, 0.5113, 0.5408, 0.5099, 0.5732, 0.4779, 0.5716, 0.4779, 0.5716, 0.5099, 0.5732, 0.5081, 0.6044, 0.4762, 0.6024, 0.4762, 0.6024, 0.5081, 0.6044, 0.506, 0.6339, 0.4742, 0.6315, 0.4742, 0.6315, 0.506, 0.6339, 0.5037, 0.6615, 0.472, 0.6586, 0.472, 0.6586, 0.5037, 0.6615, 0.5012, 0.6872, 0.4696, 0.684, 0.4696, 0.684, 0.5012, 0.6872, 0.4986, 0.7113, 0.4671, 0.7078, 0.4671, 0.7078, 0.4986, 0.7113, 0.4959, 0.7346, 0.4644, 0.7307, 0.4644, 0.7307, 0.4959, 0.7346, 0.493, 0.7575, 0.4616, 0.7534, 0.4616, 0.7534, 0.493, 0.7575, 0.4899, 0.7798, 0.4586, 0.7754, 0.4586, 0.7754, 0.4899, 0.7798, 0.4867, 0.8016, 0.4555, 0.797, 0.4555, 0.797, 0.4867, 0.8016, 0.4797, 0.8467, 0.4486, 0.8417, 0.4486, 0.8417, 0.4797, 0.8467, 0.4752, 0.8739, 0.4442, 0.8687, 0.4442, 0.8687, 0.4752, 0.8739, 0.47, 0.9048, 0.439, 0.8995, 0.439, 0.8995, 0.47, 0.9048, 0.4642, 0.9383, 0.4332, 0.9329, 0.4332, 0.9329, 0.4642, 0.9383, 0.4581, 0.9731, 0.4271, 0.9677, 0.4416, 0.03178, 0.4744, 0.02686, 0.4799, 0.06377, 0.4471, 0.0686, 0.4471, 0.0686, 0.4799, 0.06377, 0.485, 0.09925, 0.4523, 0.1039, 0.4523, 0.1039, 0.485, 0.09925, 0.4895, 0.1319, 0.4568, 0.1363, 0.4568, 0.1363, 0.4895, 0.1319, 0.4932, 0.1605, 0.4606, 0.1646, 0.4606, 0.1646, 0.4932, 0.1605, 0.4987, 0.2077, 0.4662, 0.2113, 0.4662, 0.2113, 0.4987, 0.2077, 0.5011, 0.2304, 0.4686, 0.2337, 0.4686, 0.2337, 0.5011, 0.2304, 0.5033, 0.2535, 0.4709, 0.2565, 0.4709, 0.2565, 0.5033, 0.2535, 0.5054, 0.2772, 0.473, 0.2799, 0.473, 0.2799, 0.5054, 0.2772, 0.5073, 0.3011, 0.4748, 0.3034, 0.4748, 0.3034, 0.5073, 0.3011, 0.5089, 0.3258, 0.4765, 0.3279, 0.4765, 0.3279, 0.5089, 0.3258, 0.5104, 0.3522, 0.478, 0.3538, 0.478, 0.3538, 0.5104, 0.3522, 0.5116, 0.3803, 0.4792, 0.3815, 0.4792, 0.3815, 0.5116, 0.3803, 0.5124, 0.4103, 0.4801, 0.411, 0.4801, 0.411, 0.5124, 0.4103, 0.5128, 0.4419, 0.4806, 0.4421, 0.6931, 0.5057, 0.7149, 0.5047, 0.7237, 0.5036, 0.7325, 0.5047, 0.7543, 0.5057, 0.7837, 0.512, 0.8108, 0.5223, 0.8345, 0.5361, 0.854, 0.5529, 0.8685, 0.5721, 0.8775, 0.5929, 0.8805, 0.6146, 0.8808, 0.6362, 0.8774, 0.6571, 0.8696, 0.6763, 0.8453, 0.7119, 0.8192, 0.7119, 0.7895, 0.7119, 0.7572, 0.7119, 0.7237, 0.7119, 0.6901, 0.7119, 0.6579, 0.7119, 0.6281, 0.7119, 0.6021, 0.7119, 0.5778, 0.6763, 0.57, 0.6571, 0.5665, 0.6362, 0.5669, 0.6146, 0.5699, 0.5929, 0.5788, 0.5721, 0.5933, 0.5529, 0.6128, 0.5361, 0.6366, 0.5223, 0.6637, 0.512, 0.4806, 0.4421, 0.5128, 0.4419, 0.5127, 0.4746, 0.4806, 0.4743, 0.4804, 0.4976, 0.5124, 0.4981, 0.5122, 0.5077, 0.4802, 0.507, 0.747, 0.8149, 0.7598, 0.8217, 0.7376, 0.8379, 0.7295, 0.8341, 0.4802, 0.507, 0.5122, 0.5077, 0.512, 0.5173, 0.48, 0.5165, 0.4806, 0.4743, 0.5127, 0.4746, 0.5124, 0.4981, 0.4804, 0.4976, 0.6826, 0.8076, 0.6718, 0.768, 0.6909, 0.7663, 0.6945, 0.8066, 0.08775, 0.4764, 0.1232, 0.4722, 0.1226, 0.4941, 0.08769, 0.4954, 0.1232, 0.4722, 0.1546, 0.4741, 0.1543, 0.4947, 0.1226, 0.4941, 0.1546, 0.4741, 0.1625, 0.4742, 0.1624, 0.4948, 0.1543, 0.4947, 0.7279, 0.2386, 0.7288, 0.2181, 0.7509, 0.2181, 0.7506, 0.2385, 0.1952, 0.4743, 0.228, 0.4743, 0.228, 0.4951, 0.1951, 0.4949, 0.7278, 0.4293, 0.7288, 0.4087, 0.7509, 0.4087, 0.7505, 0.4291, 0.2612, 0.4743, 0.2949, 0.4742, 0.2948, 0.4955, 0.2612, 0.4953, 0.7278, 0.3335, 0.7291, 0.3129, 0.7512, 0.3133, 0.7505, 0.3337, 0.3291, 0.4741, 0.3638, 0.474, 0.3637, 0.4961, 0.329, 0.4958, 0.7824, 0.04793, 0.7812, 0.06851, 0.759, 0.06816, 0.7597, 0.04776, 0.3992, 0.474, 0.4351, 0.4741, 0.4349, 0.4969, 0.399, 0.4964, 0.7824, 0.1433, 0.7811, 0.1639, 0.759, 0.1635, 0.7597, 0.1431, 0.4716, 0.4743, 0.4806, 0.4743, 0.4804, 0.4976, 0.4714, 0.4974, 0.6993, 0.8061, 0.6984, 0.7656, 0.7059, 0.766, 0.7042, 0.8064, 0.08798, 0.5029, 0.1228, 0.503, 0.1225, 0.5119, 0.08765, 0.5104, 0.1228, 0.503, 0.1544, 0.5031, 0.1542, 0.5116, 0.1225, 0.5119, 0.1544, 0.5031, 0.1623, 0.5032, 0.1623, 0.5116, 0.1542, 0.5116, 0.7599, 0.2384, 0.7598, 0.2176, 0.7686, 0.2179, 0.7693, 0.2383, 0.195, 0.5034, 0.2279, 0.5036, 0.2278, 0.5121, 0.195, 0.5118, 0.7598, 0.4291, 0.7597, 0.4083, 0.7685, 0.4086, 0.7692, 0.429, 0.2611, 0.5039, 0.2948, 0.5042, 0.2947, 0.5129, 0.261, 0.5124, 0.7598, 0.3337, 0.76, 0.3129, 0.7688, 0.3134, 0.7692, 0.3338, 0.3289, 0.5046, 0.3636, 0.505, 0.3635, 0.514, 0.3288, 0.5134, 0.7504, 0.04768, 0.7502, 0.06851, 0.7414, 0.06803, 0.741, 0.04761, 0.3989, 0.5056, 0.4348, 0.5062, 0.4346, 0.5154, 0.3987, 0.5147, 0.7503, 0.143, 0.7502, 0.1639, 0.7414, 0.1634, 0.741, 0.143, 0.4712, 0.5069, 0.4802, 0.507, 0.48, 0.5165, 0.471, 0.5163, 0.6945, 0.8066, 0.6909, 0.7663, 0.6984, 0.7656, 0.6993, 0.8061, 0.08769, 0.4954, 0.1226, 0.4941, 0.1228, 0.503, 0.08798, 0.5029, 0.1226, 0.4941, 0.1543, 0.4947, 0.1544, 0.5031, 0.1228, 0.503, 0.1543, 0.4947, 0.1624, 0.4948, 0.1623, 0.5032, 0.1544, 0.5031, 0.7506, 0.2385, 0.7509, 0.2181, 0.7598, 0.2176, 0.7599, 0.2384, 0.1951, 0.4949, 0.228, 0.4951, 0.2279, 0.5036, 0.195, 0.5034, 0.7505, 0.4291, 0.7509, 0.4087, 0.7597, 0.4083, 0.7598, 0.4291, 0.2612, 0.4953, 0.2948, 0.4955, 0.2948, 0.5042, 0.2611, 0.5039, 0.7505, 0.3337, 0.7512, 0.3133, 0.76, 0.3129, 0.7598, 0.3337, 0.329, 0.4958, 0.3637, 0.4961, 0.3636, 0.505, 0.3289, 0.5046, 0.7597, 0.04776, 0.759, 0.06816, 0.7502, 0.06851, 0.7504, 0.04768, 0.399, 0.4964, 0.4349, 0.4969, 0.4348, 0.5062, 0.3989, 0.5056, 0.7597, 0.1431, 0.759, 0.1635, 0.7502, 0.1639, 0.7503, 0.143, 0.4714, 0.4974, 0.4804, 0.4976, 0.4802, 0.507, 0.4712, 0.5069, 0.6667, 0.8113, 0.6457, 0.7747, 0.6718, 0.768, 0.6826, 0.8076, 0.08766, 0.4498, 0.1241, 0.4423, 0.1232, 0.4722, 0.08775, 0.4764, 0.1241, 0.4423, 0.1547, 0.446, 0.1546, 0.4741, 0.1232, 0.4722, 0.1547, 0.446, 0.1626, 0.446, 0.1625, 0.4742, 0.1546, 0.4741, 0.6963, 0.2389, 0.6987, 0.2188, 0.7288, 0.2181, 0.7279, 0.2386, 0.1951, 0.446, 0.2278, 0.4457, 0.228, 0.4743, 0.1952, 0.4743, 0.6962, 0.4296, 0.6986, 0.4095, 0.7288, 0.4087, 0.7278, 0.4293, 0.2609, 0.4453, 0.2946, 0.4447, 0.2949, 0.4742, 0.2612, 0.4743, 0.6962, 0.3332, 0.6989, 0.3132, 0.7291, 0.3129, 0.7278, 0.3335, 0.3288, 0.4441, 0.3636, 0.4436, 0.3638, 0.474, 0.3291, 0.4741, 0.8141, 0.04817, 0.8114, 0.06818, 0.7812, 0.06851, 0.7824, 0.04793, 0.3989, 0.4431, 0.4349, 0.4426, 0.4351, 0.4741, 0.3992, 0.474, 0.814, 0.1435, 0.8113, 0.1635, 0.7811, 0.1639, 0.7824, 0.1433, 0.4715, 0.4422, 0.4806, 0.4421, 0.4806, 0.4743, 0.4716, 0.4743, 0.6521, 0.817, 0.6223, 0.7851, 0.6457, 0.7747, 0.6667, 0.8113, 0.08807, 0.4241, 0.1255, 0.4142, 0.1241, 0.4423, 0.08766, 0.4498, 0.1255, 0.4142, 0.1549, 0.4191, 0.1547, 0.446, 0.1241, 0.4423, 0.1549, 0.4191, 0.1627, 0.4192, 0.1626, 0.446, 0.1547, 0.446, 0.6664, 0.2391, 0.6702, 0.2196, 0.6987, 0.2188, 0.6963, 0.2389, 0.1949, 0.4189, 0.2274, 0.4183, 0.2278, 0.4457, 0.1951, 0.446, 0.6663, 0.4298, 0.6701, 0.4103, 0.6986, 0.4095, 0.6962, 0.4296, 0.2604, 0.4174, 0.2939, 0.4164, 0.2946, 0.4447, 0.2609, 0.4453, 0.6663, 0.333, 0.6704, 0.3136, 0.6989, 0.3132, 0.6962, 0.3332, 0.3281, 0.4153, 0.3629, 0.4142, 0.3636, 0.4436, 0.3288, 0.4441, 0.844, 0.0484, 0.8399, 0.06784, 0.8114, 0.06818, 0.8141, 0.04817, 0.3983, 0.4132, 0.4344, 0.4122, 0.4349, 0.4426, 0.3989, 0.4431, 0.8439, 0.1438, 0.8398, 0.1632, 0.8113, 0.1635, 0.814, 0.1435, 0.471, 0.4112, 0.4801, 0.411, 0.4806, 0.4421, 0.4715, 0.4422, 0.6396, 0.8245, 0.6026, 0.7985, 0.6223, 0.7851, 0.6521, 0.817, 0.08879, 0.4, 0.1271, 0.3889, 0.1255, 0.4142, 0.08807, 0.4241, 0.1271, 0.3889, 0.155, 0.3941, 0.1549, 0.4191, 0.1255, 0.4142, 0.155, 0.3941, 0.1627, 0.3941, 0.1627, 0.4192, 0.1549, 0.4191, 0.6385, 0.2393, 0.6437, 0.2204, 0.6702, 0.2196, 0.6664, 0.2391, 0.1943, 0.3935, 0.2266, 0.3924, 0.2274, 0.4183, 0.1949, 0.4189, 0.6384, 0.43, 0.6436, 0.4111, 0.6701, 0.4103, 0.6663, 0.4298, 0.2594, 0.391, 0.2929, 0.3895, 0.2939, 0.4164, 0.2604, 0.4174, 0.6383, 0.3328, 0.6438, 0.314, 0.6704, 0.3136, 0.6663, 0.333, 0.3271, 0.3879, 0.3618, 0.3863, 0.3629, 0.4142, 0.3281, 0.4153, 0.8719, 0.04861, 0.8664, 0.06744, 0.8399, 0.06784, 0.844, 0.0484, 0.3973, 0.3848, 0.4334, 0.3833, 0.4344, 0.4122, 0.3983, 0.4132, 0.8719, 0.144, 0.8664, 0.1628, 0.8398, 0.1632, 0.8439, 0.1438, 0.4701, 0.3818, 0.4792, 0.3815, 0.4801, 0.411, 0.471, 0.4112, 0.6295, 0.8332, 0.5869, 0.8138, 0.6026, 0.7985, 0.6396, 0.8245, 0.0895, 0.3779, 0.1284, 0.3667, 0.1271, 0.3889, 0.08879, 0.4, 0.1284, 0.3667, 0.1549, 0.3711, 0.155, 0.3941, 0.1271, 0.3889, 0.1549, 0.3711, 0.1624, 0.371, 0.1627, 0.3941, 0.155, 0.3941, 0.6125, 0.2395, 0.6191, 0.2213, 0.6437, 0.2204, 0.6385, 0.2393, 0.1935, 0.3699, 0.2255, 0.3683, 0.2266, 0.3924, 0.1943, 0.3935, 0.6124, 0.4302, 0.619, 0.4119, 0.6436, 0.4111, 0.6384, 0.43, 0.2582, 0.3664, 0.2916, 0.3644, 0.2929, 0.3895, 0.2594, 0.391, 0.6124, 0.3326, 0.6193, 0.3144, 0.6438, 0.314, 0.6383, 0.3328, 0.3257, 0.3623, 0.3605, 0.3602, 0.3618, 0.3863, 0.3271, 0.3879, 0.8979, 0.04881, 0.891, 0.06697, 0.8664, 0.06744, 0.8719, 0.04861, 0.396, 0.3582, 0.4321, 0.3562, 0.4334, 0.3833, 0.3973, 0.3848, 0.8978, 0.1442, 0.891, 0.1623, 0.8664, 0.1628, 0.8719, 0.144, 0.4689, 0.3542, 0.478, 0.3538, 0.4792, 0.3815, 0.4701, 0.3818, 0.622, 0.8428, 0.5756, 0.8303, 0.5869, 0.8138, 0.6295, 0.8332, 0.0897, 0.3579, 0.1289, 0.3476, 0.1284, 0.3667, 0.0895, 0.3779, 0.1289, 0.3476, 0.1543, 0.3501, 0.1549, 0.3711, 0.1284, 0.3667, 0.1543, 0.3501, 0.1655, 0.3496, 0.1624, 0.371, 0.1549, 0.3711, 0.5884, 0.2397, 0.5965, 0.226, 0.6191, 0.2213, 0.6125, 0.2395, 0.1886, 0.3484, 0.2286, 0.3455, 0.2255, 0.3683, 0.1935, 0.3699, 0.5883, 0.4304, 0.5964, 0.4171, 0.619, 0.4119, 0.6124, 0.4302, 0.252, 0.3439, 0.2942, 0.3406, 0.2916, 0.3644, 0.2582, 0.3664, 0.5883, 0.3324, 0.5965, 0.3188, 0.6193, 0.3144, 0.6124, 0.3326, 0.3198, 0.3387, 0.3619, 0.3356, 0.3605, 0.3602, 0.3257, 0.3623, 0.9219, 0.04899, 0.9137, 0.06379, 0.891, 0.06697, 0.8979, 0.04881, 0.3914, 0.3335, 0.4346, 0.3306, 0.4321, 0.3562, 0.396, 0.3582, 0.9218, 0.1444, 0.9137, 0.1583, 0.891, 0.1623, 0.8978, 0.1442, 0.4633, 0.3287, 0.4765, 0.3279, 0.478, 0.3538, 0.4689, 0.3542, 0.6175, 0.8529, 0.5688, 0.8474, 0.5756, 0.8303, 0.622, 0.8428, 0.08891, 0.3397, 0.1285, 0.3308, 0.1289, 0.3476, 0.0897, 0.3579, 0.1285, 0.3308, 0.1533, 0.3307, 0.1543, 0.3501, 0.1289, 0.3476, 0.1533, 0.3307, 0.1701, 0.3293, 0.1655, 0.3496, 0.1543, 0.3501, 0.5665, 0.2399, 0.5749, 0.2329, 0.5965, 0.226, 0.5884, 0.2397, 0.1812, 0.3286, 0.2316, 0.3241, 0.2286, 0.3455, 0.1886, 0.3484, 0.5665, 0.4305, 0.5749, 0.4226, 0.5964, 0.4171, 0.5883, 0.4304, 0.2455, 0.3228, 0.2975, 0.318, 0.2942, 0.3406, 0.252, 0.3439, 0.5665, 0.3323, 0.575, 0.3242, 0.5965, 0.3188, 0.5883, 0.3324, 0.3127, 0.3167, 0.3662, 0.312, 0.3619, 0.3356, 0.3198, 0.3387, 0.9437, 0.04916, 0.9352, 0.05774, 0.9137, 0.06379, 0.9219, 0.04899, 0.3834, 0.3106, 0.4374, 0.3064, 0.4346, 0.3306, 0.3914, 0.3335, 0.9436, 0.1445, 0.9351, 0.1538, 0.9137, 0.1583, 0.9218, 0.1444, 0.457, 0.3047, 0.4748, 0.3034, 0.4765, 0.3279, 0.4633, 0.3287, 0.6159, 0.8633, 0.5665, 0.8647, 0.5688, 0.8474, 0.6175, 0.8529, 0.08668, 0.3227, 0.127, 0.3152, 0.1285, 0.3308, 0.08891, 0.3397, 0.127, 0.3152, 0.1517, 0.3122, 0.1533, 0.3307, 0.1285, 0.3308, 0.1517, 0.3122, 0.1773, 0.3095, 0.1701, 0.3293, 0.1533, 0.3307, 0.1906, 0.308, 0.204, 0.3066, 0.1812, 0.3286, 0.1751, 0.3205, 0.204, 0.3066, 0.2313, 0.3036, 0.2316, 0.3241, 0.1812, 0.3286, 0.2454, 0.302, 0.2595, 0.3004, 0.2455, 0.3228, 0.2376, 0.3142, 0.2595, 0.3004, 0.2883, 0.2974, 0.2975, 0.318, 0.2455, 0.3228, 0.303, 0.2958, 0.3178, 0.2943, 0.3127, 0.3167, 0.3042, 0.3077, 0.3178, 0.2943, 0.3478, 0.2913, 0.3662, 0.312, 0.3127, 0.3167, 0.363, 0.2898, 0.3784, 0.2883, 0.3834, 0.3106, 0.3739, 0.3012, 0.3784, 0.2883, 0.4094, 0.2855, 0.4374, 0.3064, 0.3834, 0.3106, 0.4251, 0.2841, 0.441, 0.2828, 0.457, 0.3047, 0.4461, 0.2953, 0.441, 0.2828, 0.473, 0.2799, 0.4748, 0.3034, 0.457, 0.3047, 0.6158, 0.8737, 0.5665, 0.8819, 0.5665, 0.8647, 0.6159, 0.8633, 0.08466, 0.306, 0.1256, 0.2998, 0.127, 0.3152, 0.08668, 0.3227, 0.1256, 0.2998, 0.1495, 0.2939, 0.1517, 0.3122, 0.127, 0.3152, 0.1495, 0.2939, 0.1751, 0.2905, 0.1773, 0.3095, 0.1517, 0.3122, 0.1882, 0.2888, 0.2016, 0.287, 0.204, 0.3066, 0.1906, 0.308, 0.2016, 0.287, 0.229, 0.2834, 0.2313, 0.3036, 0.204, 0.3066, 0.2429, 0.2816, 0.2571, 0.2798, 0.2595, 0.3004, 0.2454, 0.302, 0.2571, 0.2798, 0.2859, 0.2762, 0.2883, 0.2974, 0.2595, 0.3004, 0.3006, 0.2744, 0.3154, 0.2727, 0.3178, 0.2943, 0.303, 0.2958, 0.3154, 0.2727, 0.3455, 0.2693, 0.3478, 0.2913, 0.3178, 0.2943, 0.3608, 0.2676, 0.3761, 0.266, 0.3784, 0.2883, 0.363, 0.2898, 0.3761, 0.266, 0.4073, 0.2627, 0.4094, 0.2855, 0.3784, 0.2883, 0.423, 0.2612, 0.4389, 0.2596, 0.441, 0.2828, 0.4251, 0.2841, 0.4389, 0.2596, 0.4709, 0.2565, 0.473, 0.2799, 0.441, 0.2828, 0.6176, 0.8837, 0.5695, 0.8984, 0.5665, 0.8819, 0.6158, 0.8737, 0.0827, 0.2897, 0.1234, 0.2848, 0.1256, 0.2998, 0.08466, 0.306, 0.1234, 0.2848, 0.1469, 0.2762, 0.1495, 0.2939, 0.1256, 0.2998, 0.1469, 0.2762, 0.1724, 0.2721, 0.1751, 0.2905, 0.1495, 0.2939, 0.1855, 0.27, 0.1989, 0.268, 0.2016, 0.287, 0.1882, 0.2888, 0.1989, 0.268, 0.2262, 0.2638, 0.229, 0.2834, 0.2016, 0.287, 0.2402, 0.2617, 0.2544, 0.2596, 0.2571, 0.2798, 0.2429, 0.2816, 0.2544, 0.2596, 0.2833, 0.2555, 0.2859, 0.2762, 0.2571, 0.2798, 0.298, 0.2536, 0.3128, 0.2516, 0.3154, 0.2727, 0.3006, 0.2744, 0.3128, 0.2516, 0.343, 0.2478, 0.3455, 0.2693, 0.3154, 0.2727, 0.3583, 0.2459, 0.3737, 0.2441, 0.3761, 0.266, 0.3608, 0.2676, 0.3737, 0.2441, 0.4049, 0.2406, 0.4073, 0.2627, 0.3761, 0.266, 0.4207, 0.2388, 0.4366, 0.2371, 0.4389, 0.2596, 0.423, 0.2612, 0.4366, 0.2371, 0.4686, 0.2337, 0.4709, 0.2565, 0.4389, 0.2596, 0.6218, 0.893, 0.5758, 0.9139, 0.5695, 0.8984, 0.6176, 0.8837, 0.07949, 0.2737, 0.1203, 0.2697, 0.1234, 0.2848, 0.0827, 0.2897, 0.1203, 0.2697, 0.1438, 0.2588, 0.1469, 0.2762, 0.1234, 0.2848, 0.1438, 0.2588, 0.1693, 0.2541, 0.1724, 0.2721, 0.1469, 0.2762, 0.1825, 0.2517, 0.1958, 0.2492, 0.1989, 0.268, 0.1855, 0.27, 0.1958, 0.2492, 0.2231, 0.2445, 0.2262, 0.2638, 0.1989, 0.268, 0.2371, 0.2421, 0.2513, 0.2397, 0.2544, 0.2596, 0.2402, 0.2617, 0.2513, 0.2397, 0.2803, 0.2352, 0.2833, 0.2555, 0.2544, 0.2596, 0.2951, 0.233, 0.31, 0.2308, 0.3128, 0.2516, 0.298, 0.2536, 0.31, 0.2308, 0.3403, 0.2266, 0.343, 0.2478, 0.3128, 0.2516, 0.3556, 0.2246, 0.3711, 0.2226, 0.3737, 0.2441, 0.3583, 0.2459, 0.3711, 0.2226, 0.4024, 0.2187, 0.4049, 0.2406, 0.3737, 0.2441, 0.4182, 0.2168, 0.4341, 0.215, 0.4366, 0.2371, 0.4207, 0.2388, 0.4341, 0.215, 0.4662, 0.2113, 0.4686, 0.2337, 0.4366, 0.2371, 0.6351, 0.9102, 0.5967, 0.9439, 0.5758, 0.9139, 0.6218, 0.893, 0.07317, 0.2382, 0.1122, 0.2407, 0.1203, 0.2697, 0.07949, 0.2737, 0.1122, 0.2407, 0.1369, 0.2284, 0.1438, 0.2588, 0.1203, 0.2697, 0.1369, 0.2284, 0.162, 0.2183, 0.1693, 0.2541, 0.1438, 0.2588, 0.1747, 0.2145, 0.1878, 0.2107, 0.1958, 0.2492, 0.1825, 0.2517, 0.1878, 0.2107, 0.2152, 0.2043, 0.2231, 0.2445, 0.1958, 0.2492, 0.2293, 0.2012, 0.2437, 0.1983, 0.2513, 0.2397, 0.2371, 0.2421, 0.2437, 0.1983, 0.2731, 0.1926, 0.2803, 0.2352, 0.2513, 0.2397, 0.2881, 0.1899, 0.3032, 0.1873, 0.31, 0.2308, 0.2951, 0.233, 0.3032, 0.1873, 0.3338, 0.1823, 0.3403, 0.2266, 0.31, 0.2308, 0.3493, 0.1799, 0.3649, 0.1776, 0.3711, 0.2226, 0.3556, 0.2246, 0.3649, 0.1776, 0.3964, 0.1731, 0.4024, 0.2187, 0.3711, 0.2226, 0.4123, 0.1709, 0.4283, 0.1688, 0.4341, 0.215, 0.4182, 0.2168, 0.4283, 0.1688, 0.4606, 0.1646, 0.4662, 0.2113, 0.4341, 0.215, 0.6493, 0.9122, 0.6193, 0.9485, 0.5967, 0.9439, 0.6351, 0.9102, 0.06187, 0.2186, 0.1001, 0.2199, 0.1122, 0.2407, 0.07317, 0.2382, 0.1001, 0.2199, 0.1271, 0.2067, 0.1369, 0.2284, 0.1122, 0.2407, 0.1271, 0.2067, 0.1539, 0.196, 0.162, 0.2183, 0.1369, 0.2284, 0.1674, 0.1914, 0.1811, 0.1871, 0.1878, 0.2107, 0.1747, 0.2145, 0.1811, 0.1871, 0.2092, 0.1796, 0.2152, 0.2043, 0.1878, 0.2107, 0.2237, 0.1761, 0.2383, 0.1727, 0.2437, 0.1983, 0.2293, 0.2012, 0.2383, 0.1727, 0.2681, 0.1665, 0.2731, 0.1926, 0.2437, 0.1983, 0.2832, 0.1635, 0.2985, 0.1606, 0.3032, 0.1873, 0.2881, 0.1899, 0.2985, 0.1606, 0.3294, 0.1552, 0.3338, 0.1823, 0.3032, 0.1873, 0.345, 0.1527, 0.3607, 0.1502, 0.3649, 0.1776, 0.3493, 0.1799, 0.3607, 0.1502, 0.3924, 0.1454, 0.3964, 0.1731, 0.3649, 0.1776, 0.4084, 0.143, 0.4245, 0.1408, 0.4283, 0.1688, 0.4123, 0.1709, 0.4245, 0.1408, 0.4568, 0.1363, 0.4606, 0.1646, 0.4283, 0.1688, 0.6655, 0.9137, 0.6451, 0.9524, 0.6193, 0.9485, 0.6493, 0.9122, 0.05027, 0.1953, 0.0866, 0.1933, 0.1001, 0.2199, 0.06187, 0.2186, 0.0866, 0.1933, 0.1155, 0.18, 0.1271, 0.2067, 0.1001, 0.2199, 0.1155, 0.18, 0.1441, 0.1687, 0.1539, 0.196, 0.1271, 0.2067, 0.1582, 0.1638, 0.1725, 0.1591, 0.1811, 0.1871, 0.1674, 0.1914, 0.1725, 0.1591, 0.2016, 0.1507, 0.2092, 0.1796, 0.1811, 0.1871, 0.2164, 0.1468, 0.2314, 0.1431, 0.2383, 0.1727, 0.2237, 0.1761, 0.2314, 0.1431, 0.2617, 0.1362, 0.2681, 0.1665, 0.2383, 0.1727, 0.2771, 0.133, 0.2926, 0.1299, 0.2985, 0.1606, 0.2832, 0.1635, 0.2926, 0.1299, 0.3239, 0.1241, 0.3294, 0.1552, 0.2985, 0.1606, 0.3397, 0.1213, 0.3556, 0.1186, 0.3607, 0.1502, 0.345, 0.1527, 0.3556, 0.1186, 0.3876, 0.1135, 0.3924, 0.1454, 0.3607, 0.1502, 0.4037, 0.111, 0.4198, 0.1086, 0.4245, 0.1408, 0.4084, 0.143, 0.4198, 0.1086, 0.4523, 0.1039, 0.4568, 0.1363, 0.4245, 0.1408, 0.6832, 0.9145, 0.6732, 0.9548, 0.6451, 0.9524, 0.6655, 0.9137, 0.0386, 0.1697, 0.07251, 0.1625, 0.0866, 0.1933, 0.05027, 0.1953, 0.07251, 0.1625, 0.1028, 0.1494, 0.1155, 0.18, 0.0866, 0.1933, 0.1028, 0.1494, 0.1328, 0.1377, 0.1441, 0.1687, 0.1155, 0.18, 0.1475, 0.1325, 0.1624, 0.1275, 0.1725, 0.1591, 0.1582, 0.1638, 0.1624, 0.1275, 0.1925, 0.1184, 0.2016, 0.1507, 0.1725, 0.1591, 0.2078, 0.1141, 0.2232, 0.1101, 0.2314, 0.1431, 0.2164, 0.1468, 0.2232, 0.1101, 0.2543, 0.1027, 0.2617, 0.1362, 0.2314, 0.1431, 0.27, 0.09925, 0.2858, 0.09594, 0.2926, 0.1299, 0.2771, 0.133, 0.2858, 0.09594, 0.3177, 0.08976, 0.3239, 0.1241, 0.2926, 0.1299, 0.3337, 0.08684, 0.3497, 0.08401, 0.3556, 0.1186, 0.3397, 0.1213, 0.3497, 0.08401, 0.382, 0.07864, 0.3876, 0.1135, 0.3556, 0.1186, 0.3983, 0.07605, 0.4145, 0.07352, 0.4198, 0.1086, 0.4037, 0.111, 0.4145, 0.07352, 0.4471, 0.0686, 0.4523, 0.1039, 0.4198, 0.1086, 0.7018, 0.9144, 0.7027, 0.9553, 0.6732, 0.9548, 0.6832, 0.9145, 0.02686, 0.143, 0.05812, 0.1293, 0.07251, 0.1625, 0.0386, 0.1697, 0.05812, 0.1293, 0.08935, 0.116, 0.1028, 0.1494, 0.07251, 0.1625, 0.08935, 0.116, 0.1206, 0.1041, 0.1328, 0.1377, 0.1028, 0.1494, 0.1358, 0.09869, 0.1512, 0.09344, 0.1624, 0.1275, 0.1475, 0.1325, 0.1512, 0.09344, 0.1825, 0.08363, 0.1925, 0.1184, 0.1624, 0.1275, 0.1982, 0.07918, 0.2141, 0.07494, 0.2232, 0.1101, 0.2078, 0.1141, 0.2141, 0.07494, 0.2461, 0.06704, 0.2543, 0.1027, 0.2232, 0.1101, 0.2622, 0.06344, 0.2783, 0.05999, 0.2858, 0.09594, 0.27, 0.09925, 0.2783, 0.05999, 0.3108, 0.05351, 0.3177, 0.08976, 0.2858, 0.09594, 0.3271, 0.0505, 0.3434, 0.04762, 0.3497, 0.08401, 0.3337, 0.08684, 0.3434, 0.04762, 0.3761, 0.04207, 0.382, 0.07864, 0.3497, 0.08401, 0.3924, 0.03943, 0.4088, 0.03683, 0.4145, 0.07352, 0.3983, 0.07605, 0.4088, 0.03683, 0.4416, 0.03178, 0.4471, 0.0686, 0.4145, 0.07352, 0.7203, 0.9136, 0.7321, 0.9535, 0.7027, 0.9553, 0.7018, 0.9144, 0.0378, 0.8355, 0.07175, 0.842, 0.05839, 0.8752, 0.02686, 0.8624, 0.07175, 0.842, 0.1022, 0.8543, 0.08972, 0.8874, 0.05839, 0.8752, 0.1022, 0.8543, 0.1319, 0.8652, 0.1206, 0.8983, 0.08972, 0.8874, 0.1464, 0.87, 0.161, 0.8746, 0.1507, 0.908, 0.1356, 0.9033, 0.161, 0.8746, 0.1903, 0.8831, 0.1811, 0.9167, 0.1507, 0.908, 0.2051, 0.887, 0.2199, 0.8908, 0.2114, 0.9246, 0.1962, 0.9207, 0.2199, 0.8908, 0.2498, 0.8978, 0.242, 0.9319, 0.2114, 0.9246, 0.2648, 0.9011, 0.2799, 0.9043, 0.2727, 0.9386, 0.2573, 0.9353, 0.2799, 0.9043, 0.3103, 0.9105, 0.3035, 0.9449, 0.2727, 0.9386, 0.3256, 0.9135, 0.3408, 0.9164, 0.3343, 0.9509, 0.3189, 0.9479, 0.3408, 0.9164, 0.3715, 0.922, 0.3652, 0.9567, 0.3343, 0.9509, 0.3869, 0.9248, 0.4023, 0.9275, 0.3961, 0.9622, 0.3807, 0.9595, 0.4023, 0.9275, 0.4332, 0.9329, 0.4271, 0.9677, 0.3961, 0.9622, 0.738, 0.9121, 0.7601, 0.9498, 0.7321, 0.9535, 0.7203, 0.9136, 0.04891, 0.8096, 0.0853, 0.8111, 0.07175, 0.842, 0.0378, 0.8355, 0.0853, 0.8111, 0.1142, 0.8238, 0.1022, 0.8543, 0.07175, 0.842, 0.1142, 0.8238, 0.1425, 0.8346, 0.1319, 0.8652, 0.1022, 0.8543, 0.1564, 0.8393, 0.1705, 0.8437, 0.161, 0.8746, 0.1464, 0.87, 0.1705, 0.8437, 0.1988, 0.8517, 0.1903, 0.8831, 0.161, 0.8746, 0.2132, 0.8554, 0.2277, 0.859, 0.2199, 0.8908, 0.2051, 0.887, 0.2277, 0.859, 0.257, 0.8656, 0.2498, 0.8978, 0.2199, 0.8908, 0.2718, 0.8688, 0.2867, 0.8719, 0.2799, 0.9043, 0.2648, 0.9011, 0.2867, 0.8719, 0.3167, 0.8778, 0.3103, 0.9105, 0.2799, 0.9043, 0.3318, 0.8806, 0.347, 0.8834, 0.3408, 0.9164, 0.3256, 0.9135, 0.347, 0.8834, 0.3775, 0.8889, 0.3715, 0.922, 0.3408, 0.9164, 0.3928, 0.8916, 0.4082, 0.8942, 0.4023, 0.9275, 0.3869, 0.9248, 0.4082, 0.8942, 0.439, 0.8995, 0.4332, 0.9329, 0.4023, 0.9275, 0.7541, 0.9099, 0.7857, 0.9448, 0.7601, 0.9498, 0.738, 0.9121, 0.06024, 0.786, 0.09863, 0.7843, 0.0853, 0.8111, 0.04891, 0.8096, 0.09863, 0.7843, 0.1254, 0.7973, 0.1142, 0.8238, 0.0853, 0.8111, 0.1254, 0.7973, 0.152, 0.8078, 0.1425, 0.8346, 0.1142, 0.8238, 0.1652, 0.8122, 0.1787, 0.8163, 0.1705, 0.8437, 0.1564, 0.8393, 0.1787, 0.8163, 0.2061, 0.8236, 0.1988, 0.8517, 0.1705, 0.8437, 0.2201, 0.827, 0.2344, 0.8303, 0.2277, 0.859, 0.2132, 0.8554, 0.2344, 0.8303, 0.2632, 0.8365, 0.257, 0.8656, 0.2277, 0.859, 0.2778, 0.8394, 0.2925, 0.8423, 0.2867, 0.8719, 0.2718, 0.8688, 0.2925, 0.8423, 0.3223, 0.8479, 0.3167, 0.8778, 0.2867, 0.8719, 0.3373, 0.8506, 0.3524, 0.8532, 0.347, 0.8834, 0.3318, 0.8806, 0.3524, 0.8532, 0.3827, 0.8585, 0.3775, 0.8889, 0.347, 0.8834, 0.398, 0.861, 0.4134, 0.8636, 0.4082, 0.8942, 0.3928, 0.8916, 0.4134, 0.8636, 0.4442, 0.8687, 0.439, 0.8995, 0.4082, 0.8942, 0.7682, 0.9072, 0.808, 0.9392, 0.7857, 0.9448, 0.7541, 0.9099, 0.07149, 0.7662, 0.1106, 0.7634, 0.09863, 0.7843, 0.06024, 0.786, 0.1106, 0.7634, 0.135, 0.7757, 0.1254, 0.7973, 0.09863, 0.7843, 0.135, 0.7757, 0.1596, 0.7857, 0.152, 0.8078, 0.1254, 0.7973, 0.1722, 0.7895, 0.1852, 0.7932, 0.1787, 0.8163, 0.1652, 0.8122, 0.1852, 0.7932, 0.2119, 0.7996, 0.2061, 0.8236, 0.1787, 0.8163, 0.2257, 0.8026, 0.2397, 0.8055, 0.2344, 0.8303, 0.2201, 0.827, 0.2397, 0.8055, 0.2683, 0.8112, 0.2632, 0.8365, 0.2344, 0.8303, 0.2827, 0.8139, 0.2974, 0.8166, 0.2925, 0.8423, 0.2778, 0.8394, 0.2974, 0.8166, 0.3269, 0.8218, 0.3223, 0.8479, 0.2925, 0.8423, 0.3419, 0.8244, 0.3569, 0.8269, 0.3524, 0.8532, 0.3373, 0.8506, 0.3569, 0.8269, 0.3872, 0.8319, 0.3827, 0.8585, 0.3524, 0.8532, 0.4024, 0.8343, 0.4178, 0.8368, 0.4134, 0.8636, 0.398, 0.861, 0.4178, 0.8368, 0.4486, 0.8417, 0.4442, 0.8687, 0.4134, 0.8636, 0.7807, 0.8894, 0.8276, 0.9082, 0.808, 0.9392, 0.7682, 0.9072, 0.07796, 0.7306, 0.1186, 0.7348, 0.1106, 0.7634, 0.07149, 0.7662, 0.1186, 0.7348, 0.1419, 0.7456, 0.135, 0.7757, 0.1106, 0.7634, 0.1419, 0.7456, 0.1669, 0.7504, 0.1596, 0.7857, 0.135, 0.7757, 0.1799, 0.7529, 0.193, 0.7553, 0.1852, 0.7932, 0.1722, 0.7895, 0.193, 0.7553, 0.2198, 0.7601, 0.2119, 0.7996, 0.1852, 0.7932, 0.2335, 0.7626, 0.2474, 0.765, 0.2397, 0.8055, 0.2257, 0.8026, 0.2474, 0.765, 0.2757, 0.7698, 0.2683, 0.8112, 0.2397, 0.8055, 0.2901, 0.7721, 0.3046, 0.7745, 0.2974, 0.8166, 0.2827, 0.8139, 0.3046, 0.7745, 0.334, 0.779, 0.3269, 0.8218, 0.2974, 0.8166, 0.3488, 0.7813, 0.3638, 0.7835, 0.3569, 0.8269, 0.3419, 0.8244, 0.3638, 0.7835, 0.394, 0.788, 0.3872, 0.8319, 0.3569, 0.8269, 0.4092, 0.7902, 0.4246, 0.7925, 0.4178, 0.8368, 0.4024, 0.8343, 0.4246, 0.7925, 0.4555, 0.797, 0.4486, 0.8417, 0.4178, 0.8368, 0.7844, 0.8799, 0.8332, 0.8925, 0.8276, 0.9082, 0.7807, 0.8894, 0.08128, 0.7147, 0.1218, 0.7198, 0.1186, 0.7348, 0.07796, 0.7306, 0.1218, 0.7198, 0.145, 0.7285, 0.1419, 0.7456, 0.1186, 0.7348, 0.145, 0.7285, 0.1701, 0.7327, 0.1669, 0.7504, 0.1419, 0.7456, 0.183, 0.7348, 0.1962, 0.7369, 0.193, 0.7553, 0.1799, 0.7529, 0.1962, 0.7369, 0.223, 0.7412, 0.2198, 0.7601, 0.193, 0.7553, 0.2367, 0.7434, 0.2506, 0.7456, 0.2474, 0.765, 0.2335, 0.7626, 0.2506, 0.7456, 0.2788, 0.7499, 0.2757, 0.7698, 0.2474, 0.765, 0.2932, 0.7521, 0.3077, 0.7542, 0.3046, 0.7745, 0.2901, 0.7721, 0.3077, 0.7542, 0.337, 0.7585, 0.334, 0.779, 0.3046, 0.7745, 0.3518, 0.7606, 0.3668, 0.7627, 0.3638, 0.7835, 0.3488, 0.7813, 0.3668, 0.7627, 0.397, 0.7669, 0.394, 0.788, 0.3638, 0.7835, 0.4123, 0.769, 0.4276, 0.7711, 0.4246, 0.7925, 0.4092, 0.7902, 0.4276, 0.7711, 0.4586, 0.7754, 0.4555, 0.797, 0.4246, 0.7925, 0.7858, 0.8699, 0.8354, 0.8759, 0.8332, 0.8925, 0.7844, 0.8799, 0.08336, 0.6985, 0.124, 0.705, 0.1218, 0.7198, 0.08128, 0.7147, 0.124, 0.705, 0.1477, 0.711, 0.145, 0.7285, 0.1218, 0.7198, 0.1477, 0.711, 0.1729, 0.7145, 0.1701, 0.7327, 0.145, 0.7285, 0.1858, 0.7163, 0.199, 0.7182, 0.1962, 0.7369, 0.183, 0.7348, 0.199, 0.7182, 0.2259, 0.722, 0.223, 0.7412, 0.1962, 0.7369, 0.2396, 0.7239, 0.2535, 0.7259, 0.2506, 0.7456, 0.2367, 0.7434, 0.2535, 0.7259, 0.2817, 0.7298, 0.2788, 0.7499, 0.2506, 0.7456, 0.2961, 0.7317, 0.3106, 0.7337, 0.3077, 0.7542, 0.2932, 0.7521, 0.3106, 0.7337, 0.3399, 0.7376, 0.337, 0.7585, 0.3077, 0.7542, 0.3547, 0.7395, 0.3697, 0.7415, 0.3668, 0.7627, 0.3518, 0.7606, 0.3697, 0.7415, 0.3999, 0.7454, 0.397, 0.7669, 0.3668, 0.7627, 0.4152, 0.7474, 0.4305, 0.7493, 0.4276, 0.7711, 0.4123, 0.769, 0.4305, 0.7493, 0.4616, 0.7534, 0.4586, 0.7754, 0.4276, 0.7711, 0.7852, 0.8595, 0.8346, 0.8587, 0.8354, 0.8759, 0.7858, 0.8699, 0.08552, 0.6819, 0.1255, 0.6897, 0.124, 0.705, 0.08336, 0.6985, 0.1255, 0.6897, 0.1499, 0.6929, 0.1477, 0.711, 0.124, 0.705, 0.1499, 0.6929, 0.1753, 0.6958, 0.1729, 0.7145, 0.1477, 0.711, 0.1883, 0.6974, 0.2015, 0.6989, 0.199, 0.7182, 0.1858, 0.7163, 0.2015, 0.6989, 0.2285, 0.7022, 0.2259, 0.722, 0.199, 0.7182, 0.2423, 0.7039, 0.2562, 0.7056, 0.2535, 0.7259, 0.2396, 0.7239, 0.2562, 0.7056, 0.2844, 0.709, 0.2817, 0.7298, 0.2535, 0.7259, 0.2988, 0.7108, 0.3133, 0.7126, 0.3106, 0.7337, 0.2961, 0.7317, 0.3133, 0.7126, 0.3426, 0.7161, 0.3399, 0.7376, 0.3106, 0.7337, 0.3574, 0.7179, 0.3724, 0.7197, 0.3697, 0.7415, 0.3547, 0.7395, 0.3724, 0.7197, 0.4026, 0.7233, 0.3999, 0.7454, 0.3697, 0.7415, 0.4179, 0.7251, 0.4333, 0.727, 0.4305, 0.7493, 0.4152, 0.7474, 0.4333, 0.727, 0.4644, 0.7307, 0.4616, 0.7534, 0.4305, 0.7493, 0.7832, 0.8492, 0.8316, 0.8415, 0.8346, 0.8587, 0.7852, 0.8595, 0.08789, 0.665, 0.1271, 0.6742, 0.1255, 0.6897, 0.08552, 0.6819, 0.1271, 0.6742, 0.1517, 0.6745, 0.1499, 0.6929, 0.1255, 0.6897, 0.1517, 0.6745, 0.1737, 0.6764, 0.1753, 0.6958, 0.1499, 0.6929, 0.1737, 0.6764, 0.2015, 0.6989, 0.1883, 0.6974, 0.1737, 0.6764, 0.2358, 0.6826, 0.2285, 0.7022, 0.2015, 0.6989, 0.2358, 0.6826, 0.2562, 0.7056, 0.2423, 0.7039, 0.2358, 0.6826, 0.3013, 0.6897, 0.2844, 0.709, 0.2562, 0.7056, 0.3013, 0.6897, 0.3133, 0.7126, 0.2988, 0.7108, 0.3013, 0.6897, 0.3695, 0.6971, 0.3426, 0.7161, 0.3133, 0.7126, 0.3695, 0.6971, 0.3724, 0.7197, 0.3574, 0.7179, 0.3695, 0.6971, 0.4402, 0.7048, 0.4026, 0.7233, 0.3724, 0.7197, 0.4402, 0.7048, 0.4333, 0.727, 0.4179, 0.7251, 0.4402, 0.7048, 0.4671, 0.7078, 0.4644, 0.7307, 0.4333, 0.727, 0.7782, 0.8392, 0.824, 0.8247, 0.8316, 0.8415, 0.7832, 0.8492, 0.08884, 0.647, 0.1276, 0.6576, 0.1271, 0.6742, 0.08789, 0.665, 0.1276, 0.6576, 0.1529, 0.6553, 0.1517, 0.6745, 0.1271, 0.6742, 0.1529, 0.6553, 0.1639, 0.6559, 0.1737, 0.6764, 0.1517, 0.6745, 0.9304, 0.2371, 0.9231, 0.2237, 0.9436, 0.237, 0.1867, 0.6574, 0.2263, 0.6607, 0.2358, 0.6826, 0.1737, 0.6764, 0.9303, 0.4278, 0.9231, 0.4148, 0.9435, 0.4277, 0.2494, 0.6627, 0.2909, 0.6666, 0.3013, 0.6897, 0.2358, 0.6826, 0.9304, 0.335, 0.9233, 0.3215, 0.9435, 0.3351, 0.3161, 0.6689, 0.3575, 0.673, 0.3695, 0.6971, 0.3013, 0.6897, 0.5797, 0.04638, 0.5868, 0.06111, 0.5665, 0.04628, 0.3863, 0.6757, 0.4287, 0.68, 0.4402, 0.7048, 0.3695, 0.6971, 0.5797, 0.1417, 0.5868, 0.1557, 0.5665, 0.1416, 0.4567, 0.6827, 0.4696, 0.684, 0.4671, 0.7078, 0.4402, 0.7048, 0.7703, 0.83, 0.812, 0.8087, 0.824, 0.8247, 0.7782, 0.8392, 0.08881, 0.6272, 0.1272, 0.6386, 0.1276, 0.6576, 0.08884, 0.647, 0.1272, 0.6386, 0.1536, 0.6345, 0.1529, 0.6553, 0.1276, 0.6576, 0.1536, 0.6345, 0.161, 0.6347, 0.1639, 0.6559, 0.1529, 0.6553, 0.9072, 0.2373, 0.9004, 0.2191, 0.9231, 0.2237, 0.9304, 0.2371, 0.1919, 0.6361, 0.2235, 0.6382, 0.2263, 0.6607, 0.1867, 0.6574, 0.9072, 0.4279, 0.9004, 0.4098, 0.9231, 0.4148, 0.9303, 0.4278, 0.2558, 0.6405, 0.2888, 0.6431, 0.2909, 0.6666, 0.2494, 0.6627, 0.9072, 0.3349, 0.9007, 0.3166, 0.9233, 0.3215, 0.9304, 0.335, 0.3224, 0.6458, 0.3567, 0.6487, 0.3575, 0.673, 0.3161, 0.6689, 0.603, 0.04656, 0.6095, 0.06479, 0.5868, 0.06111, 0.5797, 0.04638, 0.3915, 0.6516, 0.427, 0.6547, 0.4287, 0.68, 0.3863, 0.6757, 0.6029, 0.1419, 0.6094, 0.1602, 0.5868, 0.1557, 0.5797, 0.1417, 0.4631, 0.6579, 0.472, 0.6586, 0.4696, 0.684, 0.4567, 0.6827, 0.7598, 0.8217, 0.7956, 0.7941, 0.812, 0.8087, 0.7703, 0.83, 0.08827, 0.6053, 0.1262, 0.6166, 0.1272, 0.6386, 0.08881, 0.6272, 0.1262, 0.6166, 0.154, 0.6117, 0.1536, 0.6345, 0.1272, 0.6386, 0.154, 0.6117, 0.1616, 0.6118, 0.161, 0.6347, 0.1536, 0.6345, 0.8813, 0.2375, 0.8759, 0.2187, 0.9004, 0.2191, 0.9072, 0.2373, 0.193, 0.6128, 0.2249, 0.6143, 0.2235, 0.6382, 0.1919, 0.6361, 0.8813, 0.4281, 0.8758, 0.4093, 0.9004, 0.4098, 0.9072, 0.4279, 0.2574, 0.6162, 0.2906, 0.6183, 0.2888, 0.6431, 0.2558, 0.6405, 0.8813, 0.3347, 0.8761, 0.3158, 0.9007, 0.3166, 0.9072, 0.3349, 0.3243, 0.6205, 0.3587, 0.623, 0.3567, 0.6487, 0.3224, 0.6458, 0.6288, 0.04676, 0.634, 0.06566, 0.6095, 0.06479, 0.603, 0.04656, 0.3936, 0.6255, 0.4292, 0.6281, 0.427, 0.6547, 0.3915, 0.6516, 0.6288, 0.1421, 0.634, 0.161, 0.6094, 0.1602, 0.6029, 0.1419, 0.4653, 0.6308, 0.4742, 0.6315, 0.472, 0.6586, 0.4631, 0.6579, 0.747, 0.8149, 0.7753, 0.7817, 0.7956, 0.7941, 0.7598, 0.8217, 0.0877, 0.5814, 0.1248, 0.5915, 0.1262, 0.6166, 0.08827, 0.6053, 0.1248, 0.5915, 0.1541, 0.5869, 0.154, 0.6117, 0.1262, 0.6166, 0.1541, 0.5869, 0.1618, 0.5869, 0.1616, 0.6118, 0.154, 0.6117, 0.8534, 0.2377, 0.8493, 0.2183, 0.8759, 0.2187, 0.8813, 0.2375, 0.1938, 0.5875, 0.2261, 0.5886, 0.2249, 0.6143, 0.193, 0.6128, 0.8533, 0.4284, 0.8492, 0.4089, 0.8758, 0.4093, 0.8813, 0.4281, 0.2588, 0.59, 0.2921, 0.5917, 0.2906, 0.6183, 0.2574, 0.6162, 0.8534, 0.3344, 0.8496, 0.315, 0.8761, 0.3158, 0.8813, 0.3347, 0.326, 0.5935, 0.3604, 0.5954, 0.3587, 0.623, 0.3243, 0.6205, 0.6568, 0.04697, 0.6606, 0.06647, 0.634, 0.06566, 0.6288, 0.04676, 0.3955, 0.5975, 0.4311, 0.5996, 0.4292, 0.6281, 0.3936, 0.6255, 0.6568, 0.1423, 0.6606, 0.1618, 0.634, 0.161, 0.6288, 0.1421, 0.4673, 0.6018, 0.4762, 0.6024, 0.4742, 0.6315, 0.4653, 0.6308, 0.7322, 0.8098, 0.7514, 0.7723, 0.7753, 0.7817, 0.747, 0.8149, 0.08741, 0.5558, 0.1236, 0.5635, 0.1248, 0.5915, 0.0877, 0.5814, 0.1236, 0.5635, 0.1542, 0.5602, 0.1541, 0.5869, 0.1248, 0.5915, 0.1542, 0.5602, 0.162, 0.5602, 0.1618, 0.5869, 0.1541, 0.5869, 0.8235, 0.2379, 0.8208, 0.2179, 0.8493, 0.2183, 0.8534, 0.2377, 0.1944, 0.5606, 0.2269, 0.5613, 0.2261, 0.5886, 0.1938, 0.5875, 0.8235, 0.4286, 0.8208, 0.4086, 0.8492, 0.4089, 0.8533, 0.4284, 0.2599, 0.5623, 0.2934, 0.5635, 0.2921, 0.5917, 0.2588, 0.59, 0.8235, 0.3342, 0.8211, 0.3142, 0.8496, 0.315, 0.8534, 0.3344, 0.3273, 0.5649, 0.3619, 0.5663, 0.3604, 0.5954, 0.326, 0.5935, 0.6867, 0.0472, 0.6891, 0.06725, 0.6606, 0.06647, 0.6568, 0.04697, 0.397, 0.5678, 0.4327, 0.5695, 0.4311, 0.5996, 0.3955, 0.5975, 0.6867, 0.1426, 0.6891, 0.1626, 0.6606, 0.1618, 0.6568, 0.1423, 0.469, 0.5712, 0.4779, 0.5716, 0.4762, 0.6024, 0.4673, 0.6018, 0.7161, 0.8068, 0.7251, 0.7668, 0.7514, 0.7723, 0.7322, 0.8098, 0.08763, 0.5293, 0.123, 0.5338, 0.1236, 0.5635, 0.08741, 0.5558, 0.123, 0.5338, 0.1543, 0.5321, 0.1542, 0.5602, 0.1236, 0.5635, 0.1543, 0.5321, 0.1622, 0.5321, 0.162, 0.5602, 0.1542, 0.5602, 0.7919, 0.2382, 0.7907, 0.2176, 0.8208, 0.2179, 0.8235, 0.2379, 0.1948, 0.5324, 0.2276, 0.5328, 0.2269, 0.5613, 0.1944, 0.5606, 0.7919, 0.4288, 0.7906, 0.4083, 0.8208, 0.4086, 0.8235, 0.4286, 0.2607, 0.5334, 0.2943, 0.5342, 0.2934, 0.5635, 0.2599, 0.5623, 0.7919, 0.334, 0.7909, 0.3134, 0.8211, 0.3142, 0.8235, 0.3342, 0.3283, 0.5351, 0.363, 0.536, 0.3619, 0.5663, 0.3273, 0.5649, 0.7183, 0.04744, 0.7193, 0.06804, 0.6891, 0.06725, 0.6867, 0.0472, 0.3982, 0.537, 0.4339, 0.5382, 0.4327, 0.5695, 0.397, 0.5678, 0.7183, 0.1428, 0.7192, 0.1634, 0.6891, 0.1626, 0.6867, 0.1426, 0.4703, 0.5394, 0.4793, 0.5397, 0.4779, 0.5716, 0.469, 0.5712, 0.7042, 0.8064, 0.7059, 0.766, 0.7251, 0.7668, 0.7161, 0.8068, 0.08765, 0.5104, 0.1225, 0.5119, 0.123, 0.5338, 0.08763, 0.5293, 0.1225, 0.5119, 0.1542, 0.5116, 0.1543, 0.5321, 0.123, 0.5338, 0.1542, 0.5116, 0.1623, 0.5116, 0.1622, 0.5321, 0.1543, 0.5321, 0.7693, 0.2383, 0.7686, 0.2179, 0.7907, 0.2176, 0.7919, 0.2382, 0.195, 0.5118, 0.2278, 0.5121, 0.2276, 0.5328, 0.1948, 0.5324, 0.7692, 0.429, 0.7685, 0.4086, 0.7906, 0.4083, 0.7919, 0.4288, 0.261, 0.5124, 0.2947, 0.5129, 0.2943, 0.5342, 0.2607, 0.5334, 0.7692, 0.3338, 0.7688, 0.3134, 0.7909, 0.3134, 0.7919, 0.334, 0.3288, 0.5134, 0.3635, 0.514, 0.363, 0.536, 0.3283, 0.5351, 0.741, 0.04761, 0.7414, 0.06803, 0.7193, 0.06804, 0.7183, 0.04744, 0.3987, 0.5147, 0.4346, 0.5154, 0.4339, 0.5382, 0.3982, 0.537, 0.741, 0.143, 0.7414, 0.1634, 0.7192, 0.1634, 0.7183, 0.1428, 0.471, 0.5163, 0.48, 0.5165, 0.4793, 0.5397, 0.4703, 0.5394, 0.7103, 0.8297, 0.7203, 0.8313, 0.7041, 0.855, 0.7023, 0.8547, 0.7682, 0.9072, 0.7541, 0.9099, 0.7343, 0.8891, 0.7431, 0.8883, 0.6218, 0.893, 0.6176, 0.8837, 0.6485, 0.8745, 0.6511, 0.88, 0.6667, 0.8113, 0.6826, 0.8076, 0.6895, 0.8302, 0.6795, 0.8322, 0.7852, 0.8595, 0.7858, 0.8699, 0.7541, 0.8661, 0.7537, 0.86, 0.6832, 0.9145, 0.6655, 0.9137, 0.6783, 0.8908, 0.6895, 0.8909, 0.622, 0.8428, 0.6295, 0.8332, 0.6561, 0.8446, 0.6514, 0.8502, 0.7598, 0.8217, 0.7703, 0.83, 0.7442, 0.8426, 0.7376, 0.8379, 0.7541, 0.9099, 0.738, 0.9121, 0.7242, 0.8898, 0.7343, 0.8891, 0.6176, 0.8837, 0.6158, 0.8737, 0.6473, 0.8685, 0.6485, 0.8745, 0.7042, 0.8064, 0.7161, 0.8068, 0.7103, 0.8297, 0.7029, 0.8295, 0.6945, 0.8066, 0.6993, 0.8061, 0.6998, 0.8293, 0.6968, 0.8297, 0.7858, 0.8699, 0.7844, 0.8799, 0.7532, 0.8722, 0.7541, 0.8661, 0.6655, 0.9137, 0.6493, 0.9122, 0.6681, 0.8906, 0.6783, 0.8908, 0.6295, 0.8332, 0.6396, 0.8245, 0.6625, 0.8396, 0.6561, 0.8446, 0.6993, 0.8061, 0.7042, 0.8064, 0.7029, 0.8295, 0.6998, 0.8293, 0.7703, 0.83, 0.7782, 0.8392, 0.7492, 0.848, 0.7442, 0.8426, 0.738, 0.9121, 0.7203, 0.9136, 0.713, 0.8904, 0.7242, 0.8898, 0.6158, 0.8737, 0.6159, 0.8633, 0.6474, 0.8624, 0.6473, 0.8685, 0.7161, 0.8068, 0.7322, 0.8098, 0.7203, 0.8313, 0.7103, 0.8297, 0.7844, 0.8799, 0.7807, 0.8894, 0.7508, 0.8778, 0.7532, 0.8722, 0.6493, 0.9122, 0.6351, 0.9102, 0.6593, 0.8902, 0.6681, 0.8906, 0.6396, 0.8245, 0.6521, 0.817, 0.6704, 0.8354, 0.6625, 0.8396, 0.6826, 0.8076, 0.6945, 0.8066, 0.6968, 0.8297, 0.6895, 0.8302, 0.7782, 0.8392, 0.7832, 0.8492, 0.7524, 0.8538, 0.7492, 0.848, 0.7203, 0.9136, 0.7018, 0.9144, 0.7012, 0.8908, 0.713, 0.8904, 0.6159, 0.8633, 0.6175, 0.8529, 0.6484, 0.8562, 0.6474, 0.8624, 0.7322, 0.8098, 0.747, 0.8149, 0.7295, 0.8341, 0.7203, 0.8313, 0.7807, 0.8894, 0.7682, 0.9072, 0.7431, 0.8883, 0.7508, 0.8778, 0.6351, 0.9102, 0.6218, 0.893, 0.6511, 0.88, 0.6593, 0.8902, 0.6521, 0.817, 0.6667, 0.8113, 0.6795, 0.8322, 0.6704, 0.8354, 0.7832, 0.8492, 0.7852, 0.8595, 0.7537, 0.86, 0.7524, 0.8538, 0.7018, 0.9144, 0.6832, 0.9145, 0.6895, 0.8909, 0.7012, 0.8908, 0.6175, 0.8529, 0.622, 0.8428, 0.6514, 0.8502, 0.6484, 0.8562, 0.7004, 0.8546, 0.701, 0.8547, 0.7023, 0.8547, 0.7041, 0.855, 0.7057, 0.8555, 0.7072, 0.8561, 0.7084, 0.857, 0.7093, 0.8579, 0.7099, 0.859, 0.7101, 0.8601, 0.7102, 0.8612, 0.71, 0.8623, 0.7096, 0.8633, 0.7081, 0.8652, 0.7065, 0.8652, 0.7047, 0.8653, 0.7027, 0.8654, 0.7007, 0.8654, 0.6986, 0.8655, 0.6966, 0.8655, 0.6948, 0.8655, 0.6932, 0.8655, 0.6917, 0.8637, 0.6912, 0.8627, 0.691, 0.8616, 0.691, 0.8605, 0.6912, 0.8594, 0.6917, 0.8583, 0.6925, 0.8573, 0.6937, 0.8564, 0.6952, 0.8557, 0.6968, 0.8551, 0.6986, 0.8548, 0.6999, 0.8547, 0.6625, 0.8396, 0.6704, 0.8354, 0.6952, 0.8557, 0.6937, 0.8564, 0.713, 0.8904, 0.7012, 0.8908, 0.7007, 0.8654, 0.7027, 0.8654, 0.7203, 0.8313, 0.7295, 0.8341, 0.7057, 0.8555, 0.7041, 0.855, 0.6704, 0.8354, 0.6795, 0.8322, 0.6968, 0.8551, 0.6952, 0.8557, 0.7012, 0.8908, 0.6895, 0.8909, 0.6986, 0.8655, 0.7007, 0.8654, 0.7295, 0.8341, 0.7376, 0.8379, 0.7072, 0.8561, 0.7057, 0.8555, 0.6795, 0.8322, 0.6895, 0.8302, 0.6986, 0.8548, 0.6968, 0.8551, 0.6895, 0.8909, 0.6783, 0.8908, 0.6966, 0.8655, 0.6986, 0.8655, 0.7376, 0.8379, 0.7442, 0.8426, 0.7084, 0.857, 0.7072, 0.8561, 0.6968, 0.8297, 0.6998, 0.8293, 0.7004, 0.8546, 0.6999, 0.8547, 0.6783, 0.8908, 0.6681, 0.8906, 0.6948, 0.8655, 0.6966, 0.8655, 0.7442, 0.8426, 0.7492, 0.848, 0.7093, 0.8579, 0.7084, 0.857, 0.6998, 0.8293, 0.7029, 0.8295, 0.701, 0.8547, 0.7004, 0.8546, 0.6681, 0.8906, 0.6593, 0.8902, 0.6932, 0.8655, 0.6948, 0.8655, 0.7492, 0.848, 0.7524, 0.8538, 0.7099, 0.859, 0.7093, 0.8579, 0.6895, 0.8302, 0.6968, 0.8297, 0.6999, 0.8547, 0.6986, 0.8548, 0.6593, 0.8902, 0.6511, 0.88, 0.6917, 0.8637, 0.6932, 0.8655, 0.7524, 0.8538, 0.7537, 0.86, 0.7101, 0.8601, 0.7099, 0.859, 0.6511, 0.88, 0.6485, 0.8745, 0.6912, 0.8627, 0.6917, 0.8637, 0.7537, 0.86, 0.7541, 0.8661, 0.7102, 0.8612, 0.7101, 0.8601, 0.6485, 0.8745, 0.6473, 0.8685, 0.691, 0.8616, 0.6912, 0.8627, 0.7541, 0.8661, 0.7532, 0.8722, 0.71, 0.8623, 0.7102, 0.8612, 0.6473, 0.8685, 0.6474, 0.8624, 0.691, 0.8605, 0.691, 0.8616, 0.7532, 0.8722, 0.7508, 0.8778, 0.7096, 0.8633, 0.71, 0.8623, 0.6474, 0.8624, 0.6484, 0.8562, 0.6912, 0.8594, 0.691, 0.8605, 0.7508, 0.8778, 0.7431, 0.8883, 0.7081, 0.8652, 0.7096, 0.8633, 0.6484, 0.8562, 0.6514, 0.8502, 0.6917, 0.8583, 0.6912, 0.8594, 0.7431, 0.8883, 0.7343, 0.8891, 0.7065, 0.8652, 0.7081, 0.8652, 0.6514, 0.8502, 0.6561, 0.8446, 0.6925, 0.8573, 0.6917, 0.8583, 0.7343, 0.8891, 0.7242, 0.8898, 0.7047, 0.8653, 0.7065, 0.8652, 0.7029, 0.8295, 0.7103, 0.8297, 0.7023, 0.8547, 0.701, 0.8547, 0.6561, 0.8446, 0.6625, 0.8396, 0.6937, 0.8564, 0.6925, 0.8573, 0.7242, 0.8898, 0.713, 0.8904, 0.7027, 0.8654, 0.7047, 0.8653, 0.7417, 0.1226, 0.741, 0.143, 0.7183, 0.1428, 0.7195, 0.1222, 0.7195, 0.1222, 0.7183, 0.1428, 0.6867, 0.1426, 0.6894, 0.1226, 0.6894, 0.1226, 0.6867, 0.1426, 0.6568, 0.1423, 0.6609, 0.1229, 0.6609, 0.1229, 0.6568, 0.1423, 0.6288, 0.1421, 0.6343, 0.1233, 0.6343, 0.1233, 0.6288, 0.1421, 0.6029, 0.1419, 0.6097, 0.1238, 0.6097, 0.1238, 0.6029, 0.1419, 0.5797, 0.1417, 0.587, 0.1279, 0.587, 0.1279, 0.5797, 0.1417, 0.5665, 0.1416, 0.4402, 0.7048, 0.4179, 0.7251, 0.4026, 0.7233, 0.4026, 0.7233, 0.4179, 0.7251, 0.4152, 0.7474, 0.3999, 0.7454, 0.3999, 0.7454, 0.4152, 0.7474, 0.4123, 0.769, 0.397, 0.7669, 0.397, 0.7669, 0.4123, 0.769, 0.4092, 0.7902, 0.394, 0.788, 0.394, 0.788, 0.4092, 0.7902, 0.4024, 0.8343, 0.3872, 0.8319, 0.3872, 0.8319, 0.4024, 0.8343, 0.398, 0.861, 0.3827, 0.8585, 0.3827, 0.8585, 0.398, 0.861, 0.3928, 0.8916, 0.3775, 0.8889, 0.3775, 0.8889, 0.3928, 0.8916, 0.3869, 0.9248, 0.3715, 0.922, 0.3715, 0.922, 0.3869, 0.9248, 0.3807, 0.9595, 0.3652, 0.9567, 0.3761, 0.04207, 0.3924, 0.03943, 0.3983, 0.07605, 0.382, 0.07864, 0.382, 0.07864, 0.3983, 0.07605, 0.4037, 0.111, 0.3876, 0.1135, 0.3876, 0.1135, 0.4037, 0.111, 0.4084, 0.143, 0.3924, 0.1454, 0.3924, 0.1454, 0.4084, 0.143, 0.4123, 0.1709, 0.3964, 0.1731, 0.3964, 0.1731, 0.4123, 0.1709, 0.4182, 0.2168, 0.4024, 0.2187, 0.4024, 0.2187, 0.4182, 0.2168, 0.4207, 0.2388, 0.4049, 0.2406, 0.4049, 0.2406, 0.4207, 0.2388, 0.423, 0.2612, 0.4073, 0.2627, 0.4073, 0.2627, 0.423, 0.2612, 0.4251, 0.2841, 0.4094, 0.2855, 0.4094, 0.2855, 0.4251, 0.2841, 0.4461, 0.2953, 0.4374, 0.3064, 0.9352, 0.1351, 0.9436, 0.1445, 0.9218, 0.1444, 0.9139, 0.1303, 0.9139, 0.1303, 0.9218, 0.1444, 0.8978, 0.1442, 0.8912, 0.1259, 0.8912, 0.1259, 0.8978, 0.1442, 0.8719, 0.144, 0.8667, 0.1251, 0.8667, 0.1251, 0.8719, 0.144, 0.8439, 0.1438, 0.8401, 0.1243, 0.8401, 0.1243, 0.8439, 0.1438, 0.814, 0.1435, 0.8116, 0.1235, 0.8116, 0.1235, 0.814, 0.1435, 0.7824, 0.1433, 0.7814, 0.1227, 0.7593, 0.1227, 0.7597, 0.1431, 0.7503, 0.143, 0.7505, 0.1222, 0.7505, 0.1222, 0.7503, 0.143, 0.741, 0.143, 0.7417, 0.1226, 0.7814, 0.1227, 0.7824, 0.1433, 0.7597, 0.1431, 0.7593, 0.1227, 0.7417, 0.02721, 0.741, 0.04761, 0.7183, 0.04744, 0.7196, 0.02686, 0.7196, 0.02686, 0.7183, 0.04744, 0.6867, 0.0472, 0.6894, 0.02718, 0.6894, 0.02718, 0.6867, 0.0472, 0.6568, 0.04697, 0.6609, 0.02753, 0.6609, 0.02753, 0.6568, 0.04697, 0.6288, 0.04676, 0.6343, 0.02793, 0.6343, 0.02793, 0.6288, 0.04676, 0.603, 0.04656, 0.6097, 0.02842, 0.6097, 0.02842, 0.603, 0.04656, 0.5797, 0.04638, 0.587, 0.03176, 0.587, 0.03176, 0.5797, 0.04638, 0.5665, 0.04628, 0.3695, 0.6971, 0.3574, 0.7179, 0.3426, 0.7161, 0.3426, 0.7161, 0.3574, 0.7179, 0.3547, 0.7395, 0.3399, 0.7376, 0.3399, 0.7376, 0.3547, 0.7395, 0.3518, 0.7606, 0.337, 0.7585, 0.337, 0.7585, 0.3518, 0.7606, 0.3488, 0.7813, 0.334, 0.779, 0.334, 0.779, 0.3488, 0.7813, 0.3419, 0.8244, 0.3269, 0.8218, 0.3269, 0.8218, 0.3419, 0.8244, 0.3373, 0.8506, 0.3223, 0.8479, 0.3223, 0.8479, 0.3373, 0.8506, 0.3318, 0.8806, 0.3167, 0.8778, 0.3167, 0.8778, 0.3318, 0.8806, 0.3256, 0.9135, 0.3103, 0.9105, 0.3103, 0.9105, 0.3256, 0.9135, 0.3189, 0.9479, 0.3035, 0.9449, 0.3108, 0.05351, 0.3271, 0.0505, 0.3337, 0.08684, 0.3177, 0.08976, 0.3177, 0.08976, 0.3337, 0.08684, 0.3397, 0.1213, 0.3239, 0.1241, 0.3239, 0.1241, 0.3397, 0.1213, 0.345, 0.1527, 0.3294, 0.1552, 0.3294, 0.1552, 0.345, 0.1527, 0.3493, 0.1799, 0.3338, 0.1823, 0.3338, 0.1823, 0.3493, 0.1799, 0.3556, 0.2246, 0.3403, 0.2266, 0.3403, 0.2266, 0.3556, 0.2246, 0.3583, 0.2459, 0.343, 0.2478, 0.343, 0.2478, 0.3583, 0.2459, 0.3608, 0.2676, 0.3455, 0.2693, 0.3455, 0.2693, 0.3608, 0.2676, 0.363, 0.2898, 0.3478, 0.2913, 0.3478, 0.2913, 0.363, 0.2898, 0.3739, 0.3012, 0.3662, 0.312, 0.9353, 0.04045, 0.9437, 0.04916, 0.9219, 0.04899, 0.914, 0.03408, 0.914, 0.03408, 0.9219, 0.04899, 0.8979, 0.04881, 0.8913, 0.03055, 0.8913, 0.03055, 0.8979, 0.04881, 0.8719, 0.04861, 0.8667, 0.0297, 0.8667, 0.0297, 0.8719, 0.04861, 0.844, 0.0484, 0.8402, 0.0289, 0.8402, 0.0289, 0.844, 0.0484, 0.8141, 0.04817, 0.8117, 0.02812, 0.8117, 0.02812, 0.8141, 0.04817, 0.7824, 0.04793, 0.7815, 0.02733, 0.7594, 0.02734, 0.7597, 0.04776, 0.7504, 0.04768, 0.7505, 0.02686, 0.7505, 0.02686, 0.7504, 0.04768, 0.741, 0.04761, 0.7417, 0.02721, 0.7815, 0.02733, 0.7824, 0.04793, 0.7597, 0.04776, 0.7594, 0.02734, 0.7685, 0.3542, 0.7692, 0.3338, 0.7919, 0.334, 0.7906, 0.3545, 0.7906, 0.3545, 0.7919, 0.334, 0.8235, 0.3342, 0.8208, 0.3542, 0.8208, 0.3542, 0.8235, 0.3342, 0.8534, 0.3344, 0.8493, 0.3539, 0.8493, 0.3539, 0.8534, 0.3344, 0.8813, 0.3347, 0.8758, 0.3535, 0.8758, 0.3535, 0.8813, 0.3347, 0.9072, 0.3349, 0.9004, 0.353, 0.9004, 0.353, 0.9072, 0.3349, 0.9304, 0.335, 0.9231, 0.3485, 0.9231, 0.3485, 0.9304, 0.335, 0.9435, 0.3351, 0.3013, 0.6897, 0.2988, 0.7108, 0.2844, 0.709, 0.2844, 0.709, 0.2988, 0.7108, 0.2961, 0.7317, 0.2817, 0.7298, 0.2817, 0.7298, 0.2961, 0.7317, 0.2932, 0.7521, 0.2788, 0.7499, 0.2788, 0.7499, 0.2932, 0.7521, 0.2901, 0.7721, 0.2757, 0.7698, 0.2757, 0.7698, 0.2901, 0.7721, 0.2827, 0.8139, 0.2683, 0.8112, 0.2683, 0.8112, 0.2827, 0.8139, 0.2778, 0.8394, 0.2632, 0.8365, 0.2632, 0.8365, 0.2778, 0.8394, 0.2718, 0.8688, 0.257, 0.8656, 0.257, 0.8656, 0.2718, 0.8688, 0.2648, 0.9011, 0.2498, 0.8978, 0.2498, 0.8978, 0.2648, 0.9011, 0.2573, 0.9353, 0.242, 0.9319, 0.2461, 0.06704, 0.2622, 0.06344, 0.27, 0.09925, 0.2543, 0.1027, 0.2543, 0.1027, 0.27, 0.09925, 0.2771, 0.133, 0.2617, 0.1362, 0.2617, 0.1362, 0.2771, 0.133, 0.2832, 0.1635, 0.2681, 0.1665, 0.2681, 0.1665, 0.2832, 0.1635, 0.2881, 0.1899, 0.2731, 0.1926, 0.2731, 0.1926, 0.2881, 0.1899, 0.2951, 0.233, 0.2803, 0.2352, 0.2803, 0.2352, 0.2951, 0.233, 0.298, 0.2536, 0.2833, 0.2555, 0.2833, 0.2555, 0.298, 0.2536, 0.3006, 0.2744, 0.2859, 0.2762, 0.2859, 0.2762, 0.3006, 0.2744, 0.303, 0.2958, 0.2883, 0.2974, 0.2883, 0.2974, 0.303, 0.2958, 0.3042, 0.3077, 0.2975, 0.318, 0.5749, 0.3404, 0.5665, 0.3323, 0.5883, 0.3324, 0.5963, 0.3461, 0.5963, 0.3461, 0.5883, 0.3324, 0.6124, 0.3326, 0.619, 0.3509, 0.619, 0.3509, 0.6124, 0.3326, 0.6383, 0.3328, 0.6435, 0.3517, 0.6435, 0.3517, 0.6383, 0.3328, 0.6663, 0.333, 0.6701, 0.3525, 0.6701, 0.3525, 0.6663, 0.333, 0.6962, 0.3332, 0.6986, 0.3533, 0.6986, 0.3533, 0.6962, 0.3332, 0.7278, 0.3335, 0.7287, 0.3541, 0.7509, 0.3541, 0.7505, 0.3337, 0.7598, 0.3337, 0.7597, 0.3545, 0.7597, 0.3545, 0.7598, 0.3337, 0.7692, 0.3338, 0.7685, 0.3542, 0.7287, 0.3541, 0.7278, 0.3335, 0.7505, 0.3337, 0.7509, 0.3541, 0.7688, 0.4494, 0.7692, 0.429, 0.7919, 0.4288, 0.7909, 0.4494, 0.7909, 0.4494, 0.7919, 0.4288, 0.8235, 0.4286, 0.8211, 0.4486, 0.8211, 0.4486, 0.8235, 0.4286, 0.8533, 0.4284, 0.8495, 0.4478, 0.8495, 0.4478, 0.8533, 0.4284, 0.8813, 0.4281, 0.8761, 0.447, 0.8761, 0.447, 0.8813, 0.4281, 0.9072, 0.4279, 0.9006, 0.4462, 0.9006, 0.4462, 0.9072, 0.4279, 0.9303, 0.4278, 0.9233, 0.4408, 0.9233, 0.4408, 0.9303, 0.4278, 0.9435, 0.4277, 0.2358, 0.6826, 0.2423, 0.7039, 0.2285, 0.7022, 0.2285, 0.7022, 0.2423, 0.7039, 0.2396, 0.7239, 0.2259, 0.722, 0.2259, 0.722, 0.2396, 0.7239, 0.2367, 0.7434, 0.223, 0.7412, 0.223, 0.7412, 0.2367, 0.7434, 0.2335, 0.7626, 0.2198, 0.7601, 0.2198, 0.7601, 0.2335, 0.7626, 0.2257, 0.8026, 0.2119, 0.7996, 0.2119, 0.7996, 0.2257, 0.8026, 0.2201, 0.827, 0.2061, 0.8236, 0.2061, 0.8236, 0.2201, 0.827, 0.2132, 0.8554, 0.1988, 0.8517, 0.1988, 0.8517, 0.2132, 0.8554, 0.2051, 0.887, 0.1903, 0.8831, 0.1903, 0.8831, 0.2051, 0.887, 0.1962, 0.9207, 0.1811, 0.9167, 0.1825, 0.08363, 0.1982, 0.07918, 0.2078, 0.1141, 0.1925, 0.1184, 0.1925, 0.1184, 0.2078, 0.1141, 0.2164, 0.1468, 0.2016, 0.1507, 0.2016, 0.1507, 0.2164, 0.1468, 0.2237, 0.1761, 0.2092, 0.1796, 0.2092, 0.1796, 0.2237, 0.1761, 0.2293, 0.2012, 0.2152, 0.2043, 0.2152, 0.2043, 0.2293, 0.2012, 0.2371, 0.2421, 0.2231, 0.2445, 0.2231, 0.2445, 0.2371, 0.2421, 0.2402, 0.2617, 0.2262, 0.2638, 0.2262, 0.2638, 0.2402, 0.2617, 0.2429, 0.2816, 0.229, 0.2834, 0.229, 0.2834, 0.2429, 0.2816, 0.2454, 0.302, 0.2313, 0.3036, 0.2313, 0.3036, 0.2454, 0.302, 0.2376, 0.3142, 0.2316, 0.3241, 0.575, 0.4383, 0.5665, 0.4305, 0.5883, 0.4304, 0.5966, 0.4435, 0.5966, 0.4435, 0.5883, 0.4304, 0.6124, 0.4302, 0.6193, 0.4484, 0.6193, 0.4484, 0.6124, 0.4302, 0.6384, 0.43, 0.6439, 0.4488, 0.6439, 0.4488, 0.6384, 0.43, 0.6663, 0.4298, 0.6704, 0.4492, 0.6704, 0.4492, 0.6663, 0.4298, 0.6962, 0.4296, 0.6989, 0.4496, 0.6989, 0.4496, 0.6962, 0.4296, 0.7278, 0.4293, 0.7291, 0.4499, 0.7512, 0.4495, 0.7505, 0.4291, 0.7598, 0.4291, 0.76, 0.4499, 0.76, 0.4499, 0.7598, 0.4291, 0.7692, 0.429, 0.7688, 0.4494, 0.7291, 0.4499, 0.7278, 0.4293, 0.7505, 0.4291, 0.7512, 0.4495, 0.7689, 0.2587, 0.7693, 0.2383, 0.7919, 0.2382, 0.791, 0.2587, 0.791, 0.2587, 0.7919, 0.2382, 0.8235, 0.2379, 0.8211, 0.2579, 0.8211, 0.2579, 0.8235, 0.2379, 0.8534, 0.2377, 0.8496, 0.2572, 0.8496, 0.2572, 0.8534, 0.2377, 0.8813, 0.2375, 0.8762, 0.2564, 0.8762, 0.2564, 0.8813, 0.2375, 0.9072, 0.2373, 0.9007, 0.2555, 0.9007, 0.2555, 0.9072, 0.2373, 0.9304, 0.2371, 0.9233, 0.2506, 0.9233, 0.2506, 0.9304, 0.2371, 0.9436, 0.237, 0.1737, 0.6764, 0.1883, 0.6974, 0.1753, 0.6958, 0.1753, 0.6958, 0.1883, 0.6974, 0.1858, 0.7163, 0.1729, 0.7145, 0.1729, 0.7145, 0.1858, 0.7163, 0.183, 0.7348, 0.1701, 0.7327, 0.1701, 0.7327, 0.183, 0.7348, 0.1799, 0.7529, 0.1669, 0.7504, 0.1669, 0.7504, 0.1799, 0.7529, 0.1722, 0.7895, 0.1596, 0.7857, 0.1596, 0.7857, 0.1722, 0.7895, 0.1652, 0.8122, 0.152, 0.8078, 0.152, 0.8078, 0.1652, 0.8122, 0.1564, 0.8393, 0.1425, 0.8346, 0.1425, 0.8346, 0.1564, 0.8393, 0.1464, 0.87, 0.1319, 0.8652, 0.1319, 0.8652, 0.1464, 0.87, 0.1356, 0.9033, 0.1206, 0.8983, 0.1206, 0.1041, 0.1358, 0.09869, 0.1475, 0.1325, 0.1328, 0.1377, 0.1328, 0.1377, 0.1475, 0.1325, 0.1582, 0.1638, 0.1441, 0.1687, 0.1441, 0.1687, 0.1582, 0.1638, 0.1674, 0.1914, 0.1539, 0.196, 0.1539, 0.196, 0.1674, 0.1914, 0.1747, 0.2145, 0.162, 0.2183, 0.162, 0.2183, 0.1747, 0.2145, 0.1825, 0.2517, 0.1693, 0.2541, 0.1693, 0.2541, 0.1825, 0.2517, 0.1855, 0.27, 0.1724, 0.2721, 0.1724, 0.2721, 0.1855, 0.27, 0.1882, 0.2888, 0.1751, 0.2905, 0.1751, 0.2905, 0.1882, 0.2888, 0.1906, 0.308, 0.1773, 0.3095, 0.1773, 0.3095, 0.1906, 0.308, 0.1751, 0.3205, 0.1701, 0.3293, 0.575, 0.2467, 0.5665, 0.2399, 0.5884, 0.2397, 0.5967, 0.2533, 0.5967, 0.2533, 0.5884, 0.2397, 0.6125, 0.2395, 0.6194, 0.2577, 0.6194, 0.2577, 0.6125, 0.2395, 0.6385, 0.2393, 0.644, 0.2581, 0.644, 0.2581, 0.6385, 0.2393, 0.6664, 0.2391, 0.6705, 0.2585, 0.6705, 0.2585, 0.6664, 0.2391, 0.6963, 0.2389, 0.699, 0.2589, 0.699, 0.2589, 0.6963, 0.2389, 0.7279, 0.2386, 0.7291, 0.2592, 0.7513, 0.2589, 0.7506, 0.2385, 0.7599, 0.2384, 0.7601, 0.2592, 0.7601, 0.2592, 0.7599, 0.2384, 0.7693, 0.2383, 0.7689, 0.2587, 0.7291, 0.2592, 0.7279, 0.2386, 0.7506, 0.2385, 0.7513, 0.2589])
me_cylinder.update()
me_cube_001 = bpy.data.meshes.new('Cube.001')
me_cube_001.from_pydata([(-6.141, -0.4289, -0.4289), (-6.141, -0.4289, 0.4289), (-6.141, 0.4289, -0.4289), (-6.141, 0.4289, 0.4289), (-3.783, -0.425, -0.2266), (-3.783, -0.425, 0.2266), (-3.783, 0.425, -0.2266), (-3.783, 0.425, 0.2266), (-6.141, -0.9232, -0.4289), (-6.141, -0.9232, 0.4289), (-6.141, 0.9232, 0.4289), (-6.141, 0.9232, -0.4289), (-3.783, 0.9232, -0.4289), (-3.783, 0.9232, 0.4289), (-3.783, -0.9232, 0.4289), (-3.783, -0.9232, -0.4289), (-3.783, 0.4289, 0.4289), (-3.783, 0.4289, -0.4289), (-3.783, -0.4289, -0.4289), (-3.783, -0.4289, 0.4289), (-3.293, 0.3879, 0.1895), (-3.293, 0.3879, -0.1895), (-3.293, -0.3879, -0.1895), (-3.293, -0.3879, 0.1895), (-3.293, 0.425, 0.2266), (-3.293, 0.425, -0.2266), (-3.293, -0.425, -0.2266), (-3.293, -0.425, 0.2266), (-3.592, 0.3879, 0.1895), (-3.592, 0.3879, -0.1895), (-3.592, -0.3879, -0.1895), (-3.592, -0.3879, 0.1895)], [], [(0, 1, 3, 2), (17, 2, 11, 12), (16, 17, 12, 13), (2, 17, 18, 0), (16, 3, 1, 19), (6, 7, 24, 25), (11, 10, 13, 12), (15, 14, 9, 8), (19, 1, 9, 14), (18, 19, 14, 15), (3, 16, 13, 10), (2, 3, 10, 11), (1, 0, 8, 9), (0, 18, 15, 8), (7, 6, 17, 16), (6, 4, 18, 17), (5, 7, 16, 19), (4, 5, 19, 18), (20, 23, 31, 28), (5, 4, 26, 27), (4, 6, 25, 26), (7, 5, 27, 24), (20, 21, 25, 24), (21, 22, 26, 25), (23, 20, 24, 27), (22, 23, 27, 26), (29, 28, 31, 30), (21, 20, 28, 29), (23, 22, 30, 31), (22, 21, 29, 30)])
_uv = me_cube_001.uv_layers.new(name='UVMap')
_uv.uv.foreach_set('vector', [0.03801, 0.36, 0.1349, 0.36, 0.1349, 0.4569, 0.03801, 0.4569, 0.4979, 0.4569, 0.7641, 0.4569, 0.7641, 0.5127, 0.4979, 0.5127, 0.4011, 0.4569, 0.4979, 0.4569, 0.4979, 0.5127, 0.4011, 0.5127, 0.7641, 0.4569, 0.4979, 0.4569, 0.4979, 0.36, 0.7641, 0.36, 0.4011, 0.4569, 0.1349, 0.4569, 0.1349, 0.36, 0.4011, 0.36, 0.8402, 0.04903, 0.962, 0.03801, 0.912, 0.1177, 0.8961, 0.1144, 0.03801, 0.5127, 0.1349, 0.5127, 0.1349, 0.7789, 0.03801, 0.7789, 0.03801, 0.03801, 0.1349, 0.03801, 0.1349, 0.3042, 0.03801, 0.3042, 0.4011, 0.36, 0.1349, 0.36, 0.1349, 0.3042, 0.4011, 0.3042, 0.4979, 0.36, 0.4011, 0.36, 0.4011, 0.3042, 0.4979, 0.3042, 0.1349, 0.4569, 0.4011, 0.4569, 0.4011, 0.5127, 0.1349, 0.5127, 0.03801, 0.4569, 0.1349, 0.4569, 0.1349, 0.5127, 0.03801, 0.5127, 0.1349, 0.36, 0.03801, 0.36, 0.03801, 0.3042, 0.1349, 0.3042, 0.7641, 0.36, 0.4979, 0.36, 0.4979, 0.3042, 0.7641, 0.3042, 0.4239, 0.4564, 0.4751, 0.4564, 0.4979, 0.4569, 0.4011, 0.4569, 0.4751, 0.4564, 0.4751, 0.3605, 0.4979, 0.36, 0.4979, 0.4569, 0.4239, 0.3605, 0.4239, 0.4564, 0.4011, 0.4569, 0.4011, 0.36, 0.4751, 0.3605, 0.4239, 0.3605, 0.4011, 0.36, 0.4979, 0.36, 0.8402, 0.4458, 0.8402, 0.3103, 0.8771, 0.3499, 0.8708, 0.393, 0.962, 0.2121, 0.8402, 0.2231, 0.8901, 0.1435, 0.906, 0.1468, 0.8402, 0.2231, 0.8402, 0.04903, 0.8961, 0.1144, 0.8901, 0.1435, 0.962, 0.03801, 0.962, 0.2121, 0.906, 0.1468, 0.912, 0.1177, 0.9102, 0.1188, 0.8972, 0.1162, 0.8961, 0.1144, 0.912, 0.1177, 0.8972, 0.1162, 0.892, 0.1424, 0.8901, 0.1435, 0.8961, 0.1144, 0.9049, 0.145, 0.9102, 0.1188, 0.912, 0.1177, 0.906, 0.1468, 0.892, 0.1424, 0.9049, 0.145, 0.906, 0.1468, 0.8901, 0.1435, 0.8402, 0.5219, 0.883, 0.5219, 0.883, 0.6094, 0.8402, 0.6094, 0.9328, 0.4347, 0.8402, 0.4458, 0.8708, 0.393, 0.8958, 0.3951, 0.8402, 0.3103, 0.9328, 0.2992, 0.9021, 0.352, 0.8771, 0.3499, 0.9328, 0.2992, 0.9328, 0.4347, 0.8958, 0.3951, 0.9021, 0.352])
me_cube_001.update()

# ---- objects
ob_cylinder = bpy.data.objects.new('Cylinder', me_cylinder)
ob_cube = bpy.data.objects.new('Cube', me_cube_001)

# ---- transforms, parenting, visibility, modifiers, constraints
ob_cylinder.location = (0.0, 0.0, 0.0)
ob_cylinder.rotation_euler = (1.571, -0.0, 1.571)
ob_cube.location = (3.181, 0.0, 0.0)
ob_cube.scale = (0.2505, 0.2505, 0.2505)

# ---- collection membership
col_collection.objects.link(ob_cylinder)
col_collection.objects.link(ob_cube)

# ---- scene / render settings (as saved in the file)
scene.frame_start = 1; scene.frame_end = 250; scene.frame_set(1)
scene.render.engine = 'BLENDER_EEVEE_NEXT'
bpy.context.view_layer.update()

# ---- added for rendering (the .blend has no active camera and no usable light): camera, sun
cam_auto = bpy.data.cameras.new('AutoCamera')
cam_auto.lens = 50.0
cam_auto.sensor_width = 36.0
cam_auto.clip_end = 1000.0
ob_auto_camera = bpy.data.objects.new('AutoCamera', cam_auto)
scene.collection.objects.link(ob_auto_camera)
ob_auto_camera.location = (4.53794, -4.72407, 3.21081)
ob_auto_camera.rotation_euler = (1.09748, -7.21219e-08, 0.694738)
scene.camera = ob_auto_camera
light_auto_sun = bpy.data.lights.new('AutoSun', 'SUN')
light_auto_sun.energy = 3.0
light_auto_sun.angle = 0.0523599
ob_auto_sun = bpy.data.objects.new('AutoSun', light_auto_sun)
scene.collection.objects.link(ob_auto_sun)
ob_auto_sun.rotation_euler = (0.872665, 0.174533, 0.523599)
bpy.context.view_layer.update()
